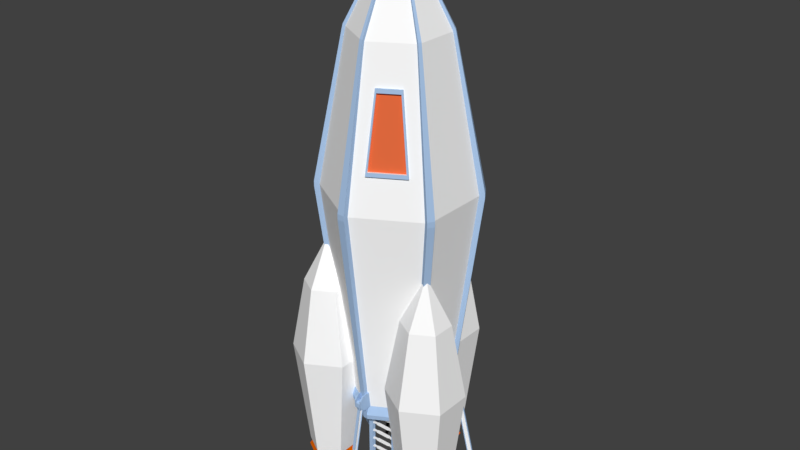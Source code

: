 # Source: Rocket.blend  (saved by Blender 2.79.0; exported with 4.5.12 LTS)
import bpy
from mathutils import Matrix  # noqa: F401  (used for matrix-valued properties, if any)

bpy.ops.wm.read_factory_settings(use_empty=True)
scene = bpy.context.scene
scene.name = 'Scene'

# ---- collections
col_collection_1 = bpy.data.collections.new('Collection 1'); scene.collection.children.link(col_collection_1)
col_collection_10 = bpy.data.collections.new('Collection 10'); scene.collection.children.link(col_collection_10)

# ---- materials (node trees are filled in below, after node groups)
mat_mainsurface = bpy.data.materials.new('MainSurface')
mat_mainsurface.alpha_threshold = 0.0
mat_mainsurface.use_transparent_shadow = False
mat_mainsurface.diffuse_color = (1.0, 1.0, 1.0, 1.0)
mat_mainsurface.roughness = 0.5
mat_window = bpy.data.materials.new('Window')
mat_window.alpha_threshold = 0.0
mat_window.use_transparent_shadow = False
mat_window.diffuse_color = (0.8, 0.1531, 0.05181, 1.0)
mat_window.roughness = 0.5
mat_accentcolour = bpy.data.materials.new('AccentColour')
mat_accentcolour.alpha_threshold = 0.0
mat_accentcolour.use_transparent_shadow = False
mat_accentcolour.diffuse_color = (0.3953, 0.5577, 0.8, 1.0)
mat_accentcolour.roughness = 0.5
mat_grip = bpy.data.materials.new('Grip')
mat_grip.alpha_threshold = 0.0
mat_grip.use_transparent_shadow = False
mat_grip.diffuse_color = (0.8, 0.1364, 0.0, 1.0)
mat_grip.roughness = 0.5
mat_black = bpy.data.materials.new('Black')
mat_black.alpha_threshold = 0.0
mat_black.use_transparent_shadow = False
mat_black.diffuse_color = (0.0, 0.0, 0.0, 1.0)
mat_black.roughness = 0.5

# ---- material node trees

# ---- world
world_world = bpy.data.worlds.new('World'); scene.world = world_world
world_world.color = (0.05088, 0.05088, 0.05088)
world_world.use_sun_shadow = False
world_world.sun_shadow_jitter_overblur = 0.0
world_world.cycles.sampling_method = 'MANUAL'

# ---- meshes
me_plane_011 = bpy.data.meshes.new('Plane.011')
me_plane_011.from_pydata([(0.3293, 0.2247, 0.868), (0.3338, 0.2168, 0.868), (0.345, 0.2331, 1.012), (0.3489, 0.2262, 1.012), (0.3748, 0.1814, 1.012), (0.3708, 0.1883, 1.012), (0.3597, 0.172, 0.868), (0.3552, 0.1799, 0.868), (0.4359, 0.2877, 0.8986), (0.4024, 0.2681, 0.8643), (0.4079, 0.2585, 0.8643), (0.4417, 0.2776, 0.8986), (0.412, 0.2727, 1.009), (0.4407, 0.29, 0.9716), (0.4461, 0.2806, 0.9716), (0.4168, 0.2644, 1.009), (0.472, 0.2358, 0.9716), (0.4427, 0.2196, 1.009), (0.4379, 0.228, 1.009), (0.4666, 0.2452, 0.9716), (0.4338, 0.2137, 0.8643), (0.4675, 0.2328, 0.8986), (0.4617, 0.2429, 0.8986), (0.4283, 0.2233, 0.8643), (0.4054, 0.2223, 0.9071), (0.4603, 0.2543, 0.9091), (0.4035, 0.2217, 0.9409), (0.4162, 0.2293, 0.9572), (0.4438, 0.2454, 0.9583), (0.4583, 0.2537, 0.943), (0.3964, 0.2378, 0.9069), (0.4513, 0.2697, 0.9089), (0.4072, 0.2447, 0.957), (0.3945, 0.2371, 0.9407), (0.4493, 0.2691, 0.9428), (0.4348, 0.2609, 0.9581), (0.4148, 0.2254, 0.8757), (0.4533, 0.248, 0.8777), (0.4035, 0.2448, 0.8755), (0.442, 0.2674, 0.8775), (0.5692, 0.31, -0.02987), (0.6077, 0.3326, -0.02779), (0.5579, 0.3294, -0.03007), (0.5964, 0.352, -0.02799), (0.4104, 0.2137, 0.9071), (0.4651, 0.2459, 0.9091), (0.4208, 0.2213, 0.9572), (0.4083, 0.2134, 0.9409), (0.4629, 0.2457, 0.943), (0.4483, 0.2375, 0.9583), (0.3918, 0.2458, 0.9069), (0.4465, 0.278, 0.9089), (0.4022, 0.2533, 0.957), (0.3897, 0.2454, 0.9407), (0.4443, 0.2777, 0.9428), (0.4297, 0.2696, 0.9581), (0.419, 0.2184, 0.8963), (0.4574, 0.2411, 0.8984), (0.4004, 0.2504, 0.8961), (0.4388, 0.2732, 0.8982), (0.5691, 0.3094, -0.03211), (0.6077, 0.332, -0.03188), (0.5574, 0.3297, -0.03231), (0.5959, 0.3523, -0.03208), (0.5714, 0.3049, -0.03885), (0.6099, 0.3276, -0.03863), (0.5547, 0.3338, -0.03905), (0.5931, 0.3565, -0.03883), (0.5839, 0.3181, 0.002393), (0.5698, 0.3098, -0.01341), (0.6083, 0.3324, -0.01318), (0.5953, 0.3248, 0.00246), (0.558, 0.33, -0.01361), (0.5722, 0.3383, 0.002195), (0.5836, 0.345, 0.002262), (0.5966, 0.3527, -0.01338), (0.5723, 0.3054, -0.01341), (0.5864, 0.3137, 0.002393), (0.5978, 0.3205, 0.00246), (0.6108, 0.3281, -0.01318), (0.5697, 0.3426, 0.002195), (0.5556, 0.3343, -0.01361), (0.594, 0.3571, -0.01338), (0.5811, 0.3494, 0.002262), (0.759, 0.3915, -0.04044), (0.7569, 0.3661, -0.04043), (0.7539, 0.3733, -0.04012), (0.6996, 0.4652, -0.0409), (0.7224, 0.4547, -0.04074), (0.7042, 0.4593, -0.04053), (0.757, 0.3661, -0.04455), (0.759, 0.3915, -0.04456), (0.7224, 0.4547, -0.04486), (0.6996, 0.4652, -0.04502), (0.5925, 0.2697, -0.04018), (0.586, 0.2727, -0.04023), (0.5866, 0.2729, -0.03997), (0.5346, 0.3615, -0.04065), (0.5351, 0.3688, -0.04066), (0.5351, 0.3619, -0.04039), (0.586, 0.2726, -0.04435), (0.5925, 0.2696, -0.0443), (0.5352, 0.3687, -0.04477), (0.5346, 0.3615, -0.04477), (0.6011, 0.329, 0.01082), (0.5898, 0.3484, 0.01062), (0.5626, 0.3064, 0.008738), (0.5513, 0.3258, 0.008538), (0.4221, 0.2296, 0.8679), (0.4485, 0.2452, 0.87), (0.5937, 0.3248, 0.01859), (0.5673, 0.3092, 0.01646), (0.4196, 0.2339, 0.8679), (0.446, 0.2495, 0.87), (0.5912, 0.3291, 0.01856), (0.5648, 0.3135, 0.01643), (0.411, 0.2491, 0.8675), (0.4374, 0.2646, 0.8689), (0.5824, 0.3441, 0.01859), (0.5559, 0.3286, 0.01716), (0.4135, 0.2448, 0.8675), (0.4399, 0.2603, 0.8689), (0.5849, 0.3398, 0.01862), (0.5585, 0.3242, 0.01719)], [], [(0, 2, 12, 13, 8, 9), (15, 12, 2, 3), (10, 11, 14, 15, 3, 1), (17, 18, 5, 4), (20, 21, 16, 17, 4, 6), (9, 10, 1, 0), (0, 1, 3, 2), (4, 5, 7, 6), (16, 21, 22, 19), (23, 20, 6, 7), (7, 5, 18, 19, 22, 23), (8, 11, 10, 9), (14, 13, 12, 15), (16, 19, 18, 17), (22, 21, 20, 23), (8, 13, 14, 11), (32, 35, 55, 52), (29, 28, 49, 48), (29, 25, 31, 34), (24, 26, 33, 30), (26, 27, 32, 33), (27, 28, 35, 32), (28, 29, 34, 35), (31, 25, 37, 39), (105, 104, 41, 43), (38, 30, 50, 58), (24, 30, 38, 36), (30, 33, 53, 50), (41, 40, 42, 43), (104, 106, 40, 41), (106, 107, 42, 40), (107, 105, 43, 42), (45, 48, 49, 46, 47, 44), (51, 50, 53, 52, 55, 54), (50, 51, 59, 58), (45, 44, 56, 57), (24, 36, 56, 44), (26, 24, 44, 47), (36, 37, 57, 56), (34, 31, 51, 54), (28, 27, 46, 49), (39, 38, 58, 59), (25, 29, 48, 45), (33, 32, 52, 53), (37, 25, 45, 57), (35, 34, 54, 55), (31, 39, 59, 51), (27, 26, 47, 46), (61, 63, 62, 60), (62, 72, 81, 66), (69, 60, 64, 76), (63, 75, 74, 73, 72, 62), (60, 69, 68, 71, 70, 61), (82, 67, 66, 81, 80, 83), (84, 91, 92, 88), (74, 83, 80, 73), (63, 61, 65, 67), (76, 64, 65, 79, 78, 77), (61, 70, 79, 65), (62, 66, 64, 60), (75, 63, 67, 82), (65, 86, 84, 88, 89, 67), (90, 101, 100, 103, 102, 93, 92, 91), (64, 96, 94, 85, 86, 65), (87, 93, 102, 98), (94, 101, 90, 85), (67, 89, 87, 98, 99, 66), (82, 83, 74, 75), (72, 73, 80, 81), (76, 77, 68, 69), (70, 71, 78, 79), (68, 77, 78, 71), (84, 86, 85), (87, 89, 88), (87, 88, 92, 93), (90, 91, 84, 85), (66, 99, 97, 95, 96, 64), (94, 96, 95), (97, 99, 98), (97, 98, 102, 103), (94, 95, 100, 101), (97, 103, 100, 95), (39, 105, 118, 117), (36, 38, 107, 106), (37, 36, 108, 109), (39, 37, 104, 105), (108, 111, 115, 112), (106, 104, 110, 111), (36, 106, 111, 108), (104, 37, 109, 110), (113, 112, 115, 114), (109, 108, 112, 113), (111, 110, 114, 115), (110, 109, 113, 114), (119, 116, 120, 123), (105, 107, 119, 118), (38, 39, 117, 116), (107, 38, 116, 119), (120, 121, 122, 123), (116, 117, 121, 120), (118, 119, 123, 122), (117, 118, 122, 121)])
me_plane_011.polygons.foreach_set('material_index', [2, 2, 2, 2, 2, 2, 2, 2, 2, 2, 2, 2, 2, 2, 2, 2, 2, 2, 2, 2, 2, 2, 2, 2, 2, 2, 2, 2, 2, 2, 2, 2, 2, 2, 2, 2, 2, 2, 2, 2, 2, 2, 2, 2, 2, 2, 2, 2, 2, 2, 2, 2, 2, 2, 2, 2, 2, 2, 2, 2, 2, 2, 2, 2, 2, 2, 2, 2, 2, 2, 2, 2, 2, 2, 2, 2, 2, 2, 2, 2, 2, 2, 2, 2, 2, 2, 2, 2, 2, 2, 0, 2, 2, 2, 2, 2, 2, 2, 0, 2, 2, 2])
me_plane_011.materials.append(mat_mainsurface)
me_plane_011.materials.append(mat_window)
me_plane_011.materials.append(mat_accentcolour)
me_plane_011.use_remesh_preserve_volume = False
me_plane_011.use_remesh_preserve_attributes = False
me_plane_011.use_mirror_vertex_groups = False
me_plane_011.update()
me_plane_010 = bpy.data.meshes.new('Plane.010')
me_plane_010.from_pydata([(0.3293, 0.2247, 0.868), (0.3338, 0.2168, 0.868), (0.345, 0.2331, 1.012), (0.3489, 0.2262, 1.012), (0.3748, 0.1814, 1.012), (0.3708, 0.1883, 1.012), (0.3597, 0.172, 0.868), (0.3552, 0.1799, 0.868), (0.4359, 0.2877, 0.8986), (0.4024, 0.2681, 0.8643), (0.4079, 0.2585, 0.8643), (0.4417, 0.2776, 0.8986), (0.412, 0.2727, 1.009), (0.4407, 0.29, 0.9716), (0.4461, 0.2806, 0.9716), (0.4168, 0.2644, 1.009), (0.472, 0.2358, 0.9716), (0.4427, 0.2196, 1.009), (0.4379, 0.228, 1.009), (0.4666, 0.2452, 0.9716), (0.4338, 0.2137, 0.8643), (0.4675, 0.2328, 0.8986), (0.4617, 0.2429, 0.8986), (0.4283, 0.2233, 0.8643), (0.4054, 0.2223, 0.9071), (0.4603, 0.2543, 0.9091), (0.4035, 0.2217, 0.9409), (0.4162, 0.2293, 0.9572), (0.4438, 0.2454, 0.9583), (0.4583, 0.2537, 0.943), (0.3964, 0.2378, 0.9069), (0.4513, 0.2697, 0.9089), (0.4072, 0.2447, 0.957), (0.3945, 0.2371, 0.9407), (0.4493, 0.2691, 0.9428), (0.4348, 0.2609, 0.9581), (0.4148, 0.2254, 0.8757), (0.4533, 0.248, 0.8777), (0.4035, 0.2448, 0.8755), (0.442, 0.2674, 0.8775), (0.5692, 0.31, -0.02987), (0.6077, 0.3326, -0.02779), (0.5579, 0.3294, -0.03007), (0.5964, 0.352, -0.02799), (0.4104, 0.2137, 0.9071), (0.4651, 0.2459, 0.9091), (0.4208, 0.2213, 0.9572), (0.4083, 0.2134, 0.9409), (0.4629, 0.2457, 0.943), (0.4483, 0.2375, 0.9583), (0.3918, 0.2458, 0.9069), (0.4465, 0.278, 0.9089), (0.4022, 0.2533, 0.957), (0.3897, 0.2454, 0.9407), (0.4443, 0.2777, 0.9428), (0.4297, 0.2696, 0.9581), (0.419, 0.2184, 0.8963), (0.4574, 0.2411, 0.8984), (0.4004, 0.2504, 0.8961), (0.4388, 0.2732, 0.8982), (0.5691, 0.3094, -0.03211), (0.6077, 0.332, -0.03188), (0.5574, 0.3297, -0.03231), (0.5959, 0.3523, -0.03208), (0.5714, 0.3049, -0.03885), (0.6099, 0.3276, -0.03863), (0.5547, 0.3338, -0.03905), (0.5931, 0.3565, -0.03883), (0.5839, 0.3181, 0.002393), (0.5698, 0.3098, -0.01341), (0.6083, 0.3324, -0.01318), (0.5953, 0.3248, 0.00246), (0.558, 0.33, -0.01361), (0.5722, 0.3383, 0.002195), (0.5836, 0.345, 0.002262), (0.5966, 0.3527, -0.01338), (0.5723, 0.3054, -0.01341), (0.5864, 0.3137, 0.002393), (0.5978, 0.3205, 0.00246), (0.6108, 0.3281, -0.01318), (0.5697, 0.3426, 0.002195), (0.5556, 0.3343, -0.01361), (0.594, 0.3571, -0.01338), (0.5811, 0.3494, 0.002262), (0.759, 0.3915, -0.04044), (0.7569, 0.3661, -0.04043), (0.7539, 0.3733, -0.04012), (0.6996, 0.4652, -0.0409), (0.7224, 0.4547, -0.04074), (0.7042, 0.4593, -0.04053), (0.757, 0.3661, -0.04455), (0.759, 0.3915, -0.04456), (0.7224, 0.4547, -0.04486), (0.6996, 0.4652, -0.04502), (0.5925, 0.2697, -0.04018), (0.586, 0.2727, -0.04023), (0.5866, 0.2729, -0.03997), (0.5346, 0.3615, -0.04065), (0.5351, 0.3688, -0.04066), (0.5351, 0.3619, -0.04039), (0.586, 0.2726, -0.04435), (0.5925, 0.2696, -0.0443), (0.5352, 0.3687, -0.04477), (0.5346, 0.3615, -0.04477), (0.6011, 0.329, 0.01082), (0.5898, 0.3484, 0.01062), (0.5626, 0.3064, 0.008738), (0.5513, 0.3258, 0.008538), (0.4221, 0.2296, 0.8679), (0.4485, 0.2452, 0.87), (0.5937, 0.3248, 0.01859), (0.5673, 0.3092, 0.01646), (0.4196, 0.2339, 0.8679), (0.446, 0.2495, 0.87), (0.5912, 0.3291, 0.01856), (0.5648, 0.3135, 0.01643), (0.411, 0.2491, 0.8675), (0.4374, 0.2646, 0.8689), (0.5824, 0.3441, 0.01859), (0.5559, 0.3286, 0.01716), (0.4135, 0.2448, 0.8675), (0.4399, 0.2603, 0.8689), (0.5849, 0.3398, 0.01862), (0.5585, 0.3242, 0.01719)], [], [(0, 2, 12, 13, 8, 9), (15, 12, 2, 3), (10, 11, 14, 15, 3, 1), (17, 18, 5, 4), (20, 21, 16, 17, 4, 6), (9, 10, 1, 0), (0, 1, 3, 2), (4, 5, 7, 6), (16, 21, 22, 19), (23, 20, 6, 7), (7, 5, 18, 19, 22, 23), (8, 11, 10, 9), (14, 13, 12, 15), (16, 19, 18, 17), (22, 21, 20, 23), (8, 13, 14, 11), (32, 35, 55, 52), (29, 28, 49, 48), (29, 25, 31, 34), (24, 26, 33, 30), (26, 27, 32, 33), (27, 28, 35, 32), (28, 29, 34, 35), (31, 25, 37, 39), (105, 104, 41, 43), (38, 30, 50, 58), (24, 30, 38, 36), (30, 33, 53, 50), (41, 40, 42, 43), (104, 106, 40, 41), (106, 107, 42, 40), (107, 105, 43, 42), (45, 48, 49, 46, 47, 44), (51, 50, 53, 52, 55, 54), (50, 51, 59, 58), (45, 44, 56, 57), (24, 36, 56, 44), (26, 24, 44, 47), (36, 37, 57, 56), (34, 31, 51, 54), (28, 27, 46, 49), (39, 38, 58, 59), (25, 29, 48, 45), (33, 32, 52, 53), (37, 25, 45, 57), (35, 34, 54, 55), (31, 39, 59, 51), (27, 26, 47, 46), (61, 63, 62, 60), (62, 72, 81, 66), (69, 60, 64, 76), (63, 75, 74, 73, 72, 62), (60, 69, 68, 71, 70, 61), (82, 67, 66, 81, 80, 83), (84, 91, 92, 88), (74, 83, 80, 73), (63, 61, 65, 67), (76, 64, 65, 79, 78, 77), (61, 70, 79, 65), (62, 66, 64, 60), (75, 63, 67, 82), (65, 86, 84, 88, 89, 67), (90, 101, 100, 103, 102, 93, 92, 91), (64, 96, 94, 85, 86, 65), (87, 93, 102, 98), (94, 101, 90, 85), (67, 89, 87, 98, 99, 66), (82, 83, 74, 75), (72, 73, 80, 81), (76, 77, 68, 69), (70, 71, 78, 79), (68, 77, 78, 71), (84, 86, 85), (87, 89, 88), (87, 88, 92, 93), (90, 91, 84, 85), (66, 99, 97, 95, 96, 64), (94, 96, 95), (97, 99, 98), (97, 98, 102, 103), (94, 95, 100, 101), (97, 103, 100, 95), (39, 105, 118, 117), (36, 38, 107, 106), (37, 36, 108, 109), (39, 37, 104, 105), (108, 111, 115, 112), (106, 104, 110, 111), (36, 106, 111, 108), (104, 37, 109, 110), (113, 112, 115, 114), (109, 108, 112, 113), (111, 110, 114, 115), (110, 109, 113, 114), (119, 116, 120, 123), (105, 107, 119, 118), (38, 39, 117, 116), (107, 38, 116, 119), (120, 121, 122, 123), (116, 117, 121, 120), (118, 119, 123, 122), (117, 118, 122, 121)])
me_plane_010.polygons.foreach_set('material_index', [2, 2, 2, 2, 2, 2, 2, 2, 2, 2, 2, 2, 2, 2, 2, 2, 2, 2, 2, 2, 2, 2, 2, 2, 2, 2, 2, 2, 2, 2, 2, 2, 2, 2, 2, 2, 2, 2, 2, 2, 2, 2, 2, 2, 2, 2, 2, 2, 2, 2, 2, 2, 2, 2, 2, 2, 2, 2, 2, 2, 2, 2, 2, 2, 2, 2, 2, 2, 2, 2, 2, 2, 2, 2, 2, 2, 2, 2, 2, 2, 2, 2, 2, 2, 2, 2, 2, 2, 2, 2, 0, 2, 2, 2, 2, 2, 2, 2, 0, 2, 2, 2])
me_plane_010.materials.append(mat_mainsurface)
me_plane_010.materials.append(mat_window)
me_plane_010.materials.append(mat_accentcolour)
me_plane_010.use_remesh_preserve_volume = False
me_plane_010.use_remesh_preserve_attributes = False
me_plane_010.use_mirror_vertex_groups = False
me_plane_010.update()
me_plane_008 = bpy.data.meshes.new('Plane.008')
me_plane_008.from_pydata([(0.3293, 0.2247, 0.868), (0.3338, 0.2168, 0.868), (0.345, 0.2331, 1.012), (0.3489, 0.2262, 1.012), (0.3748, 0.1814, 1.012), (0.3708, 0.1883, 1.012), (0.3597, 0.172, 0.868), (0.3552, 0.1799, 0.868), (0.4359, 0.2877, 0.8986), (0.4024, 0.2681, 0.8643), (0.4079, 0.2585, 0.8643), (0.4417, 0.2776, 0.8986), (0.412, 0.2727, 1.009), (0.4407, 0.29, 0.9716), (0.4461, 0.2806, 0.9716), (0.4168, 0.2644, 1.009), (0.472, 0.2358, 0.9716), (0.4427, 0.2196, 1.009), (0.4379, 0.228, 1.009), (0.4666, 0.2452, 0.9716), (0.4338, 0.2137, 0.8643), (0.4675, 0.2328, 0.8986), (0.4617, 0.2429, 0.8986), (0.4283, 0.2233, 0.8643), (0.4054, 0.2223, 0.9071), (0.4603, 0.2543, 0.9091), (0.4035, 0.2217, 0.9409), (0.4162, 0.2293, 0.9572), (0.4438, 0.2454, 0.9583), (0.4583, 0.2537, 0.943), (0.3964, 0.2378, 0.9069), (0.4513, 0.2697, 0.9089), (0.4072, 0.2447, 0.957), (0.3945, 0.2371, 0.9407), (0.4493, 0.2691, 0.9428), (0.4348, 0.2609, 0.9581), (0.4148, 0.2254, 0.8757), (0.4533, 0.248, 0.8777), (0.4035, 0.2448, 0.8755), (0.442, 0.2674, 0.8775), (0.5692, 0.31, -0.02987), (0.6077, 0.3326, -0.02779), (0.5579, 0.3294, -0.03007), (0.5964, 0.352, -0.02799), (0.4104, 0.2137, 0.9071), (0.4651, 0.2459, 0.9091), (0.4208, 0.2213, 0.9572), (0.4083, 0.2134, 0.9409), (0.4629, 0.2457, 0.943), (0.4483, 0.2375, 0.9583), (0.3918, 0.2458, 0.9069), (0.4465, 0.278, 0.9089), (0.4022, 0.2533, 0.957), (0.3897, 0.2454, 0.9407), (0.4443, 0.2777, 0.9428), (0.4297, 0.2696, 0.9581), (0.419, 0.2184, 0.8963), (0.4574, 0.2411, 0.8984), (0.4004, 0.2504, 0.8961), (0.4388, 0.2732, 0.8982), (0.5691, 0.3094, -0.03211), (0.6077, 0.332, -0.03188), (0.5574, 0.3297, -0.03231), (0.5959, 0.3523, -0.03208), (0.5714, 0.3049, -0.03885), (0.6099, 0.3276, -0.03863), (0.5547, 0.3338, -0.03905), (0.5931, 0.3565, -0.03883), (0.5839, 0.3181, 0.002393), (0.5698, 0.3098, -0.01341), (0.6083, 0.3324, -0.01318), (0.5953, 0.3248, 0.00246), (0.558, 0.33, -0.01361), (0.5722, 0.3383, 0.002195), (0.5836, 0.345, 0.002262), (0.5966, 0.3527, -0.01338), (0.5723, 0.3054, -0.01341), (0.5864, 0.3137, 0.002393), (0.5978, 0.3205, 0.00246), (0.6108, 0.3281, -0.01318), (0.5697, 0.3426, 0.002195), (0.5556, 0.3343, -0.01361), (0.594, 0.3571, -0.01338), (0.5811, 0.3494, 0.002262), (0.759, 0.3915, -0.04044), (0.7569, 0.3661, -0.04043), (0.7539, 0.3733, -0.04012), (0.6996, 0.4652, -0.0409), (0.7224, 0.4547, -0.04074), (0.7042, 0.4593, -0.04053), (0.757, 0.3661, -0.04455), (0.759, 0.3915, -0.04456), (0.7224, 0.4547, -0.04486), (0.6996, 0.4652, -0.04502), (0.5925, 0.2697, -0.04018), (0.586, 0.2727, -0.04023), (0.5866, 0.2729, -0.03997), (0.5346, 0.3615, -0.04065), (0.5351, 0.3688, -0.04066), (0.5351, 0.3619, -0.04039), (0.586, 0.2726, -0.04435), (0.5925, 0.2696, -0.0443), (0.5352, 0.3687, -0.04477), (0.5346, 0.3615, -0.04477), (0.6011, 0.329, 0.01082), (0.5898, 0.3484, 0.01062), (0.5626, 0.3064, 0.008738), (0.5513, 0.3258, 0.008538), (0.4221, 0.2296, 0.8679), (0.4485, 0.2452, 0.87), (0.5937, 0.3248, 0.01859), (0.5673, 0.3092, 0.01646), (0.4196, 0.2339, 0.8679), (0.446, 0.2495, 0.87), (0.5912, 0.3291, 0.01856), (0.5648, 0.3135, 0.01643), (0.411, 0.2491, 0.8675), (0.4374, 0.2646, 0.8689), (0.5824, 0.3441, 0.01859), (0.5559, 0.3286, 0.01716), (0.4135, 0.2448, 0.8675), (0.4399, 0.2603, 0.8689), (0.5849, 0.3398, 0.01862), (0.5585, 0.3242, 0.01719)], [], [(0, 2, 12, 13, 8, 9), (15, 12, 2, 3), (10, 11, 14, 15, 3, 1), (17, 18, 5, 4), (20, 21, 16, 17, 4, 6), (9, 10, 1, 0), (0, 1, 3, 2), (4, 5, 7, 6), (16, 21, 22, 19), (23, 20, 6, 7), (7, 5, 18, 19, 22, 23), (8, 11, 10, 9), (14, 13, 12, 15), (16, 19, 18, 17), (22, 21, 20, 23), (8, 13, 14, 11), (32, 35, 55, 52), (29, 28, 49, 48), (29, 25, 31, 34), (24, 26, 33, 30), (26, 27, 32, 33), (27, 28, 35, 32), (28, 29, 34, 35), (31, 25, 37, 39), (105, 104, 41, 43), (38, 30, 50, 58), (24, 30, 38, 36), (30, 33, 53, 50), (41, 40, 42, 43), (104, 106, 40, 41), (106, 107, 42, 40), (107, 105, 43, 42), (45, 48, 49, 46, 47, 44), (51, 50, 53, 52, 55, 54), (50, 51, 59, 58), (45, 44, 56, 57), (24, 36, 56, 44), (26, 24, 44, 47), (36, 37, 57, 56), (34, 31, 51, 54), (28, 27, 46, 49), (39, 38, 58, 59), (25, 29, 48, 45), (33, 32, 52, 53), (37, 25, 45, 57), (35, 34, 54, 55), (31, 39, 59, 51), (27, 26, 47, 46), (61, 63, 62, 60), (62, 72, 81, 66), (69, 60, 64, 76), (63, 75, 74, 73, 72, 62), (60, 69, 68, 71, 70, 61), (82, 67, 66, 81, 80, 83), (84, 91, 92, 88), (74, 83, 80, 73), (63, 61, 65, 67), (76, 64, 65, 79, 78, 77), (61, 70, 79, 65), (62, 66, 64, 60), (75, 63, 67, 82), (65, 86, 84, 88, 89, 67), (90, 101, 100, 103, 102, 93, 92, 91), (64, 96, 94, 85, 86, 65), (87, 93, 102, 98), (94, 101, 90, 85), (67, 89, 87, 98, 99, 66), (82, 83, 74, 75), (72, 73, 80, 81), (76, 77, 68, 69), (70, 71, 78, 79), (68, 77, 78, 71), (84, 86, 85), (87, 89, 88), (87, 88, 92, 93), (90, 91, 84, 85), (66, 99, 97, 95, 96, 64), (94, 96, 95), (97, 99, 98), (97, 98, 102, 103), (94, 95, 100, 101), (97, 103, 100, 95), (39, 105, 118, 117), (36, 38, 107, 106), (37, 36, 108, 109), (39, 37, 104, 105), (108, 111, 115, 112), (106, 104, 110, 111), (36, 106, 111, 108), (104, 37, 109, 110), (113, 112, 115, 114), (109, 108, 112, 113), (111, 110, 114, 115), (110, 109, 113, 114), (119, 116, 120, 123), (105, 107, 119, 118), (38, 39, 117, 116), (107, 38, 116, 119), (120, 121, 122, 123), (116, 117, 121, 120), (118, 119, 123, 122), (117, 118, 122, 121)])
me_plane_008.polygons.foreach_set('material_index', [2, 2, 2, 2, 2, 2, 2, 2, 2, 2, 2, 2, 2, 2, 2, 2, 2, 2, 2, 2, 2, 2, 2, 2, 2, 2, 2, 2, 2, 2, 2, 2, 2, 2, 2, 2, 2, 2, 2, 2, 2, 2, 2, 2, 2, 2, 2, 2, 2, 2, 2, 2, 2, 2, 2, 2, 2, 2, 2, 2, 2, 2, 2, 2, 2, 2, 2, 2, 2, 2, 2, 2, 2, 2, 2, 2, 2, 2, 2, 2, 2, 2, 2, 2, 2, 2, 2, 2, 2, 2, 0, 2, 2, 2, 2, 2, 2, 2, 0, 2, 2, 2])
me_plane_008.materials.append(mat_mainsurface)
me_plane_008.materials.append(mat_window)
me_plane_008.materials.append(mat_accentcolour)
me_plane_008.use_remesh_preserve_volume = False
me_plane_008.use_remesh_preserve_attributes = False
me_plane_008.use_mirror_vertex_groups = False
me_plane_008.update()
me_plane_006 = bpy.data.meshes.new('Plane.006')
me_plane_006.from_pydata([(3.772e-08, 0.759, 0.1906), (-0.1498, 0.6725, 0.1906), (-0.1498, 0.4996, 0.1906), (5.284e-08, 0.4131, 0.1906), (0.1498, 0.4996, 0.1906), (0.1498, 0.6725, 0.1906), (-0.1878, 0.6945, 0.1289), (3.118e-08, 0.8029, 0.1289), (-0.1878, 0.4777, 0.1289), (5.014e-08, 0.3692, 0.1289), (0.1878, 0.4777, 0.1289), (0.1878, 0.6945, 0.1289), (-0.1369, 0.6651, 0.04103), (3.619e-08, 0.7441, 0.04103), (-0.1369, 0.507, 0.04103), (5.001e-08, 0.428, 0.04103), (0.1369, 0.507, 0.04103), (0.1369, 0.6651, 0.04103), (-0.1651, 0.6814, 0.01548), (3.444e-08, 0.7767, 0.01548), (-0.1651, 0.4908, 0.01548), (5.11e-08, 0.3954, 0.01548), (0.1651, 0.4908, 0.01548), (0.1651, 0.6814, 0.01548), (-0.155, 0.6755, -0.001509), (3.537e-08, 0.765, -0.001509), (-0.155, 0.4966, -0.001509), (5.101e-08, 0.4071, -0.001509), (0.155, 0.4966, -0.001509), (0.155, 0.6755, -0.001509)], [], [(1, 2, 3, 4, 5, 0), (8, 6, 12, 14), (0, 5, 11, 7), (4, 3, 9, 10), (2, 1, 6, 8), (5, 4, 10, 11), (3, 2, 8, 9), (1, 0, 7, 6), (12, 13, 19, 18), (11, 10, 16, 17), (9, 8, 14, 15), (6, 7, 13, 12), (7, 11, 17, 13), (10, 9, 15, 16), (23, 22, 28, 29), (13, 17, 23, 19), (16, 15, 21, 22), (14, 12, 18, 20), (17, 16, 22, 23), (15, 14, 20, 21), (24, 25, 29, 28, 27, 26), (21, 20, 26, 27), (18, 19, 25, 24), (19, 23, 29, 25), (22, 21, 27, 28), (20, 18, 24, 26)])
me_plane_006.polygons.foreach_set('material_index', [0, 0, 0, 0, 0, 0, 0, 0, 0, 0, 0, 0, 0, 0, 0, 0, 0, 0, 0, 0, 1, 0, 0, 0, 0, 0])
me_plane_006.materials.append(mat_grip)
me_plane_006.materials.append(mat_black)
me_plane_006.use_remesh_preserve_volume = False
me_plane_006.use_remesh_preserve_attributes = False
me_plane_006.use_mirror_vertex_groups = False
me_plane_006.update()
me_plane_005 = bpy.data.meshes.new('Plane.005')
me_plane_005.from_pydata([(3.772e-08, 0.759, 0.1906), (-0.1498, 0.6725, 0.1906), (-0.1498, 0.4996, 0.1906), (5.284e-08, 0.4131, 0.1906), (0.1498, 0.4996, 0.1906), (0.1498, 0.6725, 0.1906), (-0.1878, 0.6945, 0.1289), (3.118e-08, 0.8029, 0.1289), (-0.1878, 0.4777, 0.1289), (5.014e-08, 0.3692, 0.1289), (0.1878, 0.4777, 0.1289), (0.1878, 0.6945, 0.1289), (-0.1369, 0.6651, 0.04103), (3.619e-08, 0.7441, 0.04103), (-0.1369, 0.507, 0.04103), (5.001e-08, 0.428, 0.04103), (0.1369, 0.507, 0.04103), (0.1369, 0.6651, 0.04103), (-0.1651, 0.6814, 0.01548), (3.444e-08, 0.7767, 0.01548), (-0.1651, 0.4908, 0.01548), (5.11e-08, 0.3954, 0.01548), (0.1651, 0.4908, 0.01548), (0.1651, 0.6814, 0.01548), (-0.155, 0.6755, -0.001509), (3.537e-08, 0.765, -0.001509), (-0.155, 0.4966, -0.001509), (5.101e-08, 0.4071, -0.001509), (0.155, 0.4966, -0.001509), (0.155, 0.6755, -0.001509)], [], [(1, 2, 3, 4, 5, 0), (8, 6, 12, 14), (0, 5, 11, 7), (4, 3, 9, 10), (2, 1, 6, 8), (5, 4, 10, 11), (3, 2, 8, 9), (1, 0, 7, 6), (12, 13, 19, 18), (11, 10, 16, 17), (9, 8, 14, 15), (6, 7, 13, 12), (7, 11, 17, 13), (10, 9, 15, 16), (23, 22, 28, 29), (13, 17, 23, 19), (16, 15, 21, 22), (14, 12, 18, 20), (17, 16, 22, 23), (15, 14, 20, 21), (24, 25, 29, 28, 27, 26), (21, 20, 26, 27), (18, 19, 25, 24), (19, 23, 29, 25), (22, 21, 27, 28), (20, 18, 24, 26)])
me_plane_005.polygons.foreach_set('material_index', [0, 0, 0, 0, 0, 0, 0, 0, 0, 0, 0, 0, 0, 0, 0, 0, 0, 0, 0, 0, 1, 0, 0, 0, 0, 0])
me_plane_005.materials.append(mat_grip)
me_plane_005.materials.append(mat_black)
me_plane_005.use_remesh_preserve_volume = False
me_plane_005.use_remesh_preserve_attributes = False
me_plane_005.use_mirror_vertex_groups = False
me_plane_005.update()
me_plane_004 = bpy.data.meshes.new('Plane.004')
me_plane_004.from_pydata([(3.772e-08, 0.759, 0.1906), (-0.1498, 0.6725, 0.1906), (-0.1498, 0.4996, 0.1906), (5.284e-08, 0.4131, 0.1906), (0.1498, 0.4996, 0.1906), (0.1498, 0.6725, 0.1906), (-0.1878, 0.6945, 0.1289), (3.118e-08, 0.8029, 0.1289), (-0.1878, 0.4777, 0.1289), (5.014e-08, 0.3692, 0.1289), (0.1878, 0.4777, 0.1289), (0.1878, 0.6945, 0.1289), (-0.1369, 0.6651, 0.04103), (3.619e-08, 0.7441, 0.04103), (-0.1369, 0.507, 0.04103), (5.001e-08, 0.428, 0.04103), (0.1369, 0.507, 0.04103), (0.1369, 0.6651, 0.04103), (-0.1651, 0.6814, 0.01548), (3.444e-08, 0.7767, 0.01548), (-0.1651, 0.4908, 0.01548), (5.11e-08, 0.3954, 0.01548), (0.1651, 0.4908, 0.01548), (0.1651, 0.6814, 0.01548), (-0.155, 0.6755, -0.001509), (3.537e-08, 0.765, -0.001509), (-0.155, 0.4966, -0.001509), (5.101e-08, 0.4071, -0.001509), (0.155, 0.4966, -0.001509), (0.155, 0.6755, -0.001509)], [], [(1, 2, 3, 4, 5, 0), (8, 6, 12, 14), (0, 5, 11, 7), (4, 3, 9, 10), (2, 1, 6, 8), (5, 4, 10, 11), (3, 2, 8, 9), (1, 0, 7, 6), (12, 13, 19, 18), (11, 10, 16, 17), (9, 8, 14, 15), (6, 7, 13, 12), (7, 11, 17, 13), (10, 9, 15, 16), (23, 22, 28, 29), (13, 17, 23, 19), (16, 15, 21, 22), (14, 12, 18, 20), (17, 16, 22, 23), (15, 14, 20, 21), (24, 25, 29, 28, 27, 26), (21, 20, 26, 27), (18, 19, 25, 24), (19, 23, 29, 25), (22, 21, 27, 28), (20, 18, 24, 26)])
me_plane_004.polygons.foreach_set('material_index', [0, 0, 0, 0, 0, 0, 0, 0, 0, 0, 0, 0, 0, 0, 0, 0, 0, 0, 0, 0, 1, 0, 0, 0, 0, 0])
me_plane_004.materials.append(mat_grip)
me_plane_004.materials.append(mat_black)
me_plane_004.use_remesh_preserve_volume = False
me_plane_004.use_remesh_preserve_attributes = False
me_plane_004.use_mirror_vertex_groups = False
me_plane_004.update()
me_cube_001 = bpy.data.meshes.new('Cube.001')
me_cube_001.from_pydata([(-0.4689, -0.3387, -0.1331), (-0.3387, -0.3387, 0.06931), (-0.4689, 0.3387, -0.1331), (-0.3387, 0.3387, 0.06931), (-0.6519, 0.3387, 0.7942), (-0.619, 0.3387, 0.8387), (-0.619, -0.3387, 0.8387), (-0.6519, -0.3387, 0.7942), (-0.5124, -0.3387, 0.8088), (-0.5626, -0.3387, 0.8445), (-0.5626, 0.3387, 0.8445), (-0.5124, 0.3387, 0.8088), (-0.3508, 0.3387, 0.04967), (-0.453, 0.3387, -0.1045), (0.1492, 0.3387, -0.1045), (0.1814, 0.3387, -0.07328), (0.1814, 0.3387, 0.01841), (0.1492, 0.3387, 0.04967), (-0.5709, 0.3387, 0.6358), (-0.5967, 0.3387, 0.6019), (-0.4872, 0.3387, 0.613), (-0.5266, 0.3387, 0.6402), (-0.453, -0.3387, -0.1045), (-0.3508, -0.3387, 0.04967), (0.1814, -0.3387, -0.07328), (0.1492, -0.3387, -0.1045), (0.1492, -0.3387, 0.04967), (0.1814, -0.3387, 0.01841), (-0.5967, -0.3387, 0.6019), (-0.5709, -0.3387, 0.6358), (-0.5266, -0.3387, 0.6402), (-0.4872, -0.3387, 0.613), (-0.3508, 0.3833, 0.04967), (-0.453, 0.3833, -0.1045), (0.1492, 0.3833, -0.1045), (0.1814, 0.3833, -0.07328), (0.1814, 0.3833, 0.01841), (0.1492, 0.3833, 0.04967), (-0.5709, 0.3833, 0.6358), (-0.5967, 0.3833, 0.6019), (-0.4872, 0.3833, 0.613), (-0.5266, 0.3833, 0.6402), (-0.453, -0.3833, -0.1045), (-0.3508, -0.3833, 0.04967), (0.1814, -0.3833, -0.07328), (0.1492, -0.3833, -0.1045), (0.1492, -0.3833, 0.04967), (0.1814, -0.3833, 0.01841), (-0.5967, -0.3833, 0.6019), (-0.5709, -0.3833, 0.6358), (-0.5266, -0.3833, 0.6402), (-0.4872, -0.3833, 0.613), (-0.4953, 0.1129, -0.1326), (-0.4953, -0.1129, -0.1326), (-0.3652, -0.1129, 0.03765), (-0.3652, 0.1129, 0.03765), (-0.6862, 0.1129, 0.8712), (-0.6862, -0.1129, 0.8712), (-0.6533, -0.1129, 0.9157), (-0.6533, 0.1129, 0.9157), (-0.5467, -0.1129, 0.8858), (-0.5467, 0.1129, 0.8858), (-0.5969, 0.1129, 0.9215), (-0.5969, -0.1129, 0.9215), (0.1672, -0.06163, -0.1331), (0.1672, 0.06163, -0.1331), (0.2082, 0.06163, -0.09207), (0.2082, -0.06163, -0.09207), (0.1672, 0.06163, 0.06931), (0.1672, -0.06163, 0.06931), (0.2082, -0.06163, 0.02828), (0.2082, 0.06163, 0.02828), (0.2706, -0.1091, -0.1331), (0.2977, -0.1454, -0.1331), (0.2977, 0.1454, -0.1331), (0.2706, 0.1091, -0.1331), (0.3387, 0.1454, -0.09207), (0.3116, 0.1091, -0.09207), (0.3116, -0.1091, -0.09207), (0.3387, -0.1454, -0.09207), (0.2706, 0.1091, 0.06931), (0.2977, 0.1454, 0.06931), (0.2977, -0.1454, 0.06931), (0.2706, -0.1091, 0.06931), (0.3387, -0.1454, 0.02828), (0.3116, -0.1091, 0.02828), (0.3116, 0.1091, 0.02828), (0.3387, 0.1454, 0.02828), (0.2977, -0.3067, -0.1331), (0.2646, -0.3387, -0.1267), (0.2657, -0.3387, -0.1331), (0.3387, -0.3067, -0.09207), (0.3035, -0.3387, -0.08786), (0.3035, -0.3387, 0.02607), (0.3387, -0.3067, 0.02828), (0.2646, -0.3387, 0.06494), (0.2977, -0.3067, 0.06931), (0.2657, -0.3387, 0.06931), (0.3035, 0.3387, -0.08786), (0.3387, 0.3067, -0.09207), (0.2646, 0.3387, -0.1267), (0.2977, 0.3067, -0.1331), (0.2657, 0.3387, -0.1331), (0.2977, 0.3067, 0.06931), (0.2646, 0.3387, 0.06494), (0.2657, 0.3387, 0.06931), (0.3387, 0.3067, 0.02828), (0.3035, 0.3387, 0.02607), (-0.3216, 0.3817, 0.262), (-0.4342, 0.3817, 0.3265), (-0.4636, 0.3817, 0.03792), (-0.4427, 0.3817, 0.004156), (-0.4213, 0.3817, -0.002527), (-0.3911, 0.3817, 0.01101), (0.1909, 0.3817, 0.3228), (0.1666, 0.3817, 0.3387), (0.1605, 0.3817, 0.2827), (0.1884, 0.3817, 0.3002), (-0.4342, -0.3817, 0.3265), (-0.3216, -0.3817, 0.262), (-0.4427, -0.3817, 0.004156), (-0.4636, -0.3817, 0.03792), (-0.3911, -0.3817, 0.01101), (-0.4213, -0.3817, -0.002527), (0.1666, -0.3817, 0.3387), (0.1909, -0.3817, 0.3228), (0.1884, -0.3817, 0.3002), (0.1605, -0.3817, 0.2827), (-0.3216, 0.5169, 0.262), (-0.4342, 0.5169, 0.3265), (-0.4636, 0.4319, 0.03792), (-0.4427, 0.4319, 0.004156), (-0.4213, 0.4319, -0.002527), (-0.3911, 0.4319, 0.01101), (0.1909, 0.5169, 0.3228), (0.1666, 0.5169, 0.3387), (0.1605, 0.5169, 0.2827), (0.1884, 0.5169, 0.3002), (-0.4342, -0.5169, 0.3265), (-0.3216, -0.5169, 0.262), (-0.4427, -0.4319, 0.004156), (-0.4636, -0.4319, 0.03792), (-0.3911, -0.4319, 0.01101), (-0.4213, -0.4319, -0.002527), (0.1666, -0.5169, 0.3387), (0.1909, -0.5169, 0.3228), (0.1884, -0.5169, 0.3002), (0.1605, -0.5169, 0.2827), (0.15, 0.3952, 0.3383), (-0.3307, 0.3952, 0.3286), (0.15, 0.5034, 0.3383), (-0.3307, 0.5034, 0.3286), (-0.3307, -0.3952, 0.3286), (0.15, -0.3952, 0.3383), (-0.3307, -0.5034, 0.3286), (0.15, -0.5034, 0.3383), (0.1496, 0.3952, 0.359), (0.1286, 0.4159, 0.3705), (-0.3107, 0.4159, 0.3616), (-0.3311, 0.3952, 0.3493), (0.1286, 0.4827, 0.3705), (0.1496, 0.5034, 0.359), (-0.3311, 0.5034, 0.3493), (-0.3107, 0.4827, 0.3616), (-0.3311, -0.3952, 0.3493), (-0.3107, -0.4159, 0.3616), (0.1286, -0.4159, 0.3705), (0.1496, -0.3952, 0.359), (-0.3107, -0.4827, 0.3616), (-0.3311, -0.5034, 0.3493), (0.1496, -0.5034, 0.359), (0.1286, -0.4827, 0.3705), (-0.03148, -0.3387, -0.1045), (-0.0008171, -0.3387, 0.04967), (-0.03148, -0.3833, -0.1045), (-0.0008171, -0.3833, 0.04967), (-0.03148, 0.3387, -0.1045), (-0.0008171, 0.3387, 0.04967), (-0.03148, 0.3833, -0.1045), (-0.0008171, 0.3833, 0.04967), (-0.3457, 0.3387, -0.4182), (-0.1651, 0.3387, -0.4182), (-0.3457, 0.3833, -0.4182), (-0.1651, 0.3833, -0.4182), (-0.1651, -0.3833, -0.4182), (-0.1651, -0.3387, -0.4182), (-0.3457, -0.3387, -0.4182), (-0.3457, -0.3833, -0.4182), (-0.3457, 0.3387, -0.469), (-0.1651, 0.3387, -0.469), (-0.3457, 0.3833, -0.469), (-0.1651, 0.3833, -0.469), (-0.1651, -0.3833, -0.469), (-0.1651, -0.3387, -0.469), (-0.3457, -0.3387, -0.469), (-0.3457, -0.3833, -0.469), (0.1426, 0.3833, -0.469), (0.1426, 0.3387, -0.469), (0.1426, -0.3833, -0.469), (0.1426, -0.3387, -0.469), (-0.4654, -0.3387, -0.469), (-0.4654, -0.3833, -0.469), (-0.4654, 0.3387, -0.469), (-0.4654, 0.3833, -0.469), (0.1134, 0.3833, -0.4182), (0.1426, 0.3833, -0.4474), (0.1426, 0.3387, -0.4474), (0.1134, 0.3387, -0.4182), (0.1426, -0.3833, -0.4474), (0.1134, -0.3833, -0.4182), (0.1134, -0.3387, -0.4182), (0.1426, -0.3387, -0.4474), (-0.4654, -0.3387, -0.4474), (-0.4362, -0.3387, -0.4182), (-0.4362, -0.3833, -0.4182), (-0.4654, -0.3833, -0.4474), (-0.4362, 0.3387, -0.4182), (-0.4654, 0.3387, -0.4474), (-0.4654, 0.3833, -0.4474), (-0.4362, 0.3833, -0.4182)], [], [(82, 96, 94, 84), (53, 0, 7, 57), (8, 9, 30, 31), (85, 78, 67, 70), (99, 106, 87, 76), (2, 4, 19, 13), (55, 3, 11, 61), (59, 62, 10, 5), (107, 98, 15, 16), (83, 85, 70, 69), (57, 7, 6, 58), (61, 11, 10, 62), (103, 81, 87, 106), (16, 15, 35, 36), (28, 22, 42, 48), (11, 3, 12, 20), (10, 11, 20, 21), (100, 102, 2, 13, 176, 14), (4, 5, 18, 19), (5, 10, 21, 18), (176, 13, 33, 178), (173, 23, 43, 175), (7, 0, 22, 28), (74, 101, 99, 76), (1, 8, 31, 23), (6, 7, 28, 29), (79, 84, 94, 91), (9, 6, 29, 30), (178, 179, 37, 34), (32, 33, 39, 38, 41, 40), (42, 43, 51, 50, 49, 48), (174, 175, 43, 42), (25, 24, 44, 45), (30, 29, 49, 50), (177, 17, 37, 179), (27, 26, 46, 47), (23, 31, 51, 43), (13, 19, 39, 33), (29, 28, 48, 49), (15, 14, 34, 35), (18, 21, 41, 38), (31, 30, 50, 51), (17, 16, 36, 37), (20, 12, 32, 40), (178, 34, 183, 182), (19, 18, 38, 39), (24, 27, 47, 44), (21, 20, 40, 41), (75, 77, 66, 65), (54, 69, 68, 55), (8, 60, 63, 9), (60, 61, 62, 63), (4, 56, 59, 5), (56, 57, 58, 59), (86, 80, 68, 71), (95, 97, 1, 23, 173, 26), (78, 72, 64, 67), (52, 65, 64, 53), (6, 9, 63, 58), (58, 63, 62, 59), (1, 54, 60, 8), (54, 55, 61, 60), (77, 86, 71, 66), (98, 100, 14, 15), (104, 107, 16, 17), (2, 52, 56, 4), (52, 53, 57, 56), (68, 69, 70, 71), (64, 65, 66, 67), (66, 71, 70, 67), (92, 93, 27, 24), (0, 90, 89, 25, 172, 22), (93, 95, 26, 27), (3, 105, 104, 17, 177, 12), (80, 86, 87, 81), (82, 84, 85, 83), (72, 78, 79, 73), (74, 76, 77, 75), (86, 77, 76, 87), (84, 79, 78, 85), (89, 92, 24, 25), (88, 89, 90), (95, 96, 97), (100, 101, 102), (103, 104, 105), (92, 89, 88, 91), (100, 98, 99, 101), (107, 104, 103, 106), (95, 93, 94, 96), (98, 107, 106, 99), (93, 92, 91, 94), (88, 73, 79, 91), (1, 97, 96, 82, 83, 69, 54), (3, 55, 68, 80, 81, 103, 105), (2, 102, 101, 74, 75, 65, 52), (0, 53, 64, 72, 73, 88, 90), (112, 111, 131, 132), (124, 118, 152, 153), (110, 109, 129, 130), (122, 119, 139, 142), (129, 128, 133, 132, 131, 130), (128, 129, 135, 134, 137, 136), (138, 139, 147, 146, 145, 144), (141, 140, 143, 142, 139, 138), (121, 120, 140, 141), (126, 125, 145, 146), (108, 113, 133, 128), (123, 122, 142, 143), (119, 127, 147, 139), (109, 115, 148, 149), (125, 124, 144, 145), (111, 110, 130, 131), (114, 117, 137, 134), (127, 126, 146, 147), (113, 112, 132, 133), (116, 108, 128, 136), (118, 121, 141, 138), (115, 114, 134, 135), (120, 123, 143, 140), (117, 116, 136, 137), (124, 125, 126, 127), (124, 127, 119, 118), (114, 115, 116, 117), (109, 108, 116, 115), (109, 110, 113, 108), (118, 119, 122, 121), (120, 121, 122, 123), (110, 111, 112, 113), (154, 155, 170, 169), (135, 129, 151, 150), (129, 109, 149, 151), (115, 135, 150, 148), (150, 151, 162, 161), (138, 144, 155, 154), (118, 138, 154, 152), (144, 124, 153, 155), (148, 150, 161, 156), (152, 154, 169, 164), (158, 157, 160, 163), (151, 149, 159, 162), (153, 152, 164, 167), (155, 153, 167, 170), (166, 165, 168, 171), (157, 158, 159, 156), (161, 162, 163, 160), (158, 163, 162, 159), (156, 161, 160, 157), (165, 166, 167, 164), (169, 170, 171, 168), (164, 169, 168, 165), (170, 167, 166, 171), (149, 148, 156, 159), (22, 172, 174, 42), (34, 37, 36, 35), (46, 45, 44, 47), (45, 46, 175, 174), (26, 173, 175, 46), (12, 177, 179, 32), (33, 32, 179, 178), (25, 45, 184, 185), (181, 180, 188, 189), (181, 189, 197, 206, 207), (34, 14, 181, 183), (174, 172, 186, 187), (176, 178, 182, 180), (45, 174, 187, 184), (172, 25, 185, 186), (14, 176, 180, 181), (194, 193, 192, 195), (189, 188, 190, 191), (195, 187, 214, 215, 201), (184, 187, 195, 192), (185, 184, 209, 210), (182, 183, 191, 190), (194, 195, 201, 200), (186, 185, 193, 194), (191, 183, 204, 205, 196), (184, 192, 198, 208, 209), (193, 185, 210, 211, 199), (189, 191, 196, 197), (183, 181, 207, 204), (211, 208, 198, 199), (187, 186, 213, 214), (192, 193, 199, 198), (188, 180, 216, 217, 202), (186, 194, 200, 212, 213), (217, 218, 203, 202), (190, 188, 202, 203), (180, 182, 219, 216), (215, 212, 200, 201), (182, 190, 203, 218, 219), (204, 207, 206, 205), (208, 211, 210, 209), (212, 215, 214, 213), (216, 219, 218, 217), (205, 206, 197, 196)])
me_cube_001.polygons.foreach_set('material_index', [0, 0, 0, 0, 0, 0, 0, 0, 0, 0, 0, 0, 0, 1, 1, 0, 0, 0, 0, 0, 1, 1, 0, 0, 0, 0, 0, 0, 1, 1, 1, 1, 1, 1, 1, 1, 1, 1, 1, 1, 1, 1, 1, 1, 1, 1, 1, 1, 0, 0, 0, 0, 0, 0, 0, 0, 0, 0, 0, 0, 0, 0, 0, 0, 0, 0, 0, 0, 0, 0, 0, 0, 0, 0, 0, 0, 0, 0, 0, 0, 0, 0, 0, 0, 0, 0, 0, 0, 0, 0, 0, 0, 0, 0, 0, 0, 1, 1, 1, 1, 1, 1, 1, 1, 1, 1, 1, 1, 1, 1, 1, 1, 1, 1, 1, 1, 1, 1, 1, 1, 1, 1, 1, 1, 1, 1, 1, 1, 0, 1, 1, 1, 0, 1, 1, 1, 0, 0, 0, 0, 0, 0, 0, 0, 0, 0, 0, 0, 0, 0, 0, 0, 1, 1, 1, 1, 1, 1, 1, 1, 0, 0, 1, 1, 1, 1, 0, 0, 1, 1, 1, 1, 1, 1, 1, 0, 1, 1, 0, 1, 1, 1, 1, 1, 0, 0, 1, 1, 1, 1, 1, 1, 1, 1, 1, 1])
me_cube_001.materials.append(mat_mainsurface)
me_cube_001.materials.append(mat_accentcolour)
me_cube_001.use_remesh_preserve_volume = False
me_cube_001.use_remesh_preserve_attributes = False
me_cube_001.use_mirror_vertex_groups = False
me_cube_001.update()
me_plane_001 = bpy.data.meshes.new('Plane.001')
me_plane_001.from_pydata([(3.541e-08, 0.7924, 0.1906), (-0.1787, 0.6893, 0.1906), (-0.1787, 0.4829, 0.1906), (5.345e-08, 0.3797, 0.1906), (0.1787, 0.4829, 0.1906), (0.1787, 0.6893, 0.1906), (3.548e-08, 0.7888, 1.805), (-0.1756, 0.6875, 1.805), (-0.1756, 0.4847, 1.805), (5.32e-08, 0.3833, 1.805), (0.1756, 0.4847, 1.805), (0.1756, 0.6875, 1.805), (1.5e-07, 0.5861, 2.211), (0.2805, 0.4241, 1.16), (0.2805, 0.748, 1.16), (-0.2805, 0.4241, 1.16), (6.139e-08, 0.2621, 1.16), (3.307e-08, 0.91, 1.16), (-0.2805, 0.748, 1.16), (-0.6863, -0.3962, 0.1906), (-0.5076, -0.4994, 0.1906), (-0.3288, -0.3962, 0.1906), (-0.3288, -0.1899, 0.1906), (-0.5076, -0.08667, 0.1906), (-0.6863, -0.1899, 0.1906), (-0.6832, -0.3944, 1.805), (-0.5076, -0.4958, 1.805), (-0.3319, -0.3944, 1.805), (-0.3319, -0.1916, 1.805), (-0.5076, -0.09026, 1.805), (-0.6832, -0.1916, 1.805), (-0.5076, -0.293, 2.211), (-0.5076, 0.03089, 1.16), (-0.7881, -0.1311, 1.16), (-0.227, -0.455, 1.16), (-0.227, -0.1311, 1.16), (-0.7881, -0.455, 1.16), (-0.5076, -0.617, 1.16), (0.6863, -0.3962, 0.1906), (0.6863, -0.1899, 0.1906), (0.5076, -0.08667, 0.1906), (0.3288, -0.1899, 0.1906), (0.3288, -0.3962, 0.1906), (0.5076, -0.4994, 0.1906), (0.6832, -0.3944, 1.805), (0.6832, -0.1916, 1.805), (0.5076, -0.09026, 1.805), (0.3319, -0.1916, 1.805), (0.3319, -0.3944, 1.805), (0.5076, -0.4958, 1.805), (0.5076, -0.293, 2.211), (0.227, -0.455, 1.16), (0.5076, -0.617, 1.16), (0.5076, 0.03089, 1.16), (0.227, -0.1311, 1.16), (0.7881, -0.455, 1.16), (0.7881, -0.1311, 1.16)], [], [(14, 11, 10, 13), (16, 9, 8, 15), (18, 7, 6, 17), (17, 6, 11, 14), (13, 10, 9, 16), (15, 8, 7, 18), (7, 8, 12), (2, 15, 18, 1), (8, 9, 12), (9, 10, 12), (12, 11, 6), (10, 11, 12), (12, 6, 7), (4, 13, 16, 3), (0, 17, 14, 5), (1, 18, 17, 0), (3, 16, 15, 2), (5, 14, 13, 4), (1, 0, 5, 4, 3, 2), (33, 30, 29, 32), (35, 28, 27, 34), (37, 26, 25, 36), (36, 25, 30, 33), (32, 29, 28, 35), (34, 27, 26, 37), (26, 27, 31), (21, 34, 37, 20), (27, 28, 31), (28, 29, 31), (31, 30, 25), (29, 30, 31), (31, 25, 26), (23, 32, 35, 22), (19, 36, 33, 24), (20, 37, 36, 19), (22, 35, 34, 21), (24, 33, 32, 23), (20, 19, 24, 23, 22, 21), (52, 49, 48, 51), (54, 47, 46, 53), (56, 45, 44, 55), (55, 44, 49, 52), (51, 48, 47, 54), (53, 46, 45, 56), (45, 46, 50), (40, 53, 56, 39), (46, 47, 50), (47, 48, 50), (50, 49, 44), (48, 49, 50), (50, 44, 45), (42, 51, 54, 41), (38, 55, 52, 43), (39, 56, 55, 38), (41, 54, 53, 40), (43, 52, 51, 42), (39, 38, 43, 42, 41, 40)])
me_plane_001.materials.append(mat_mainsurface)
me_plane_001.use_remesh_preserve_volume = False
me_plane_001.use_remesh_preserve_attributes = False
me_plane_001.use_mirror_vertex_groups = False
me_plane_001.update()
me_plane = bpy.data.meshes.new('Plane')
me_plane.from_pydata([(1.176e-08, 0.408, 0.7674), (-0.3533, 0.204, 0.7674), (-0.3533, -0.204, 0.7674), (4.743e-08, -0.408, 0.7674), (0.3533, -0.204, 0.7674), (0.3533, 0.204, 0.7674), (1.19e-08, 0.4009, 3.96), (-0.3472, 0.2005, 3.96), (-0.3472, -0.2005, 3.96), (4.695e-08, -0.4009, 3.96), (0.3472, -0.2005, 3.96), (0.3472, 0.2005, 3.96), (2.384e-07, 5.96e-08, 4.762), (0.5546, -0.3202, 2.684), (0.5546, 0.3202, 2.684), (-0.5546, -0.3202, 2.684), (6.313e-08, -0.6404, 2.684), (7.144e-09, 0.6404, 2.684), (-0.5546, 0.3202, 2.684), (0.3641, 0.2332, 0.7486), (-0.3686, -0.2254, 0.7486), (-0.3795, -0.2065, 0.7486), (-0.007585, -9.779e-09, 4.771), (0.003792, 0.006568, 4.771), (0.007585, -9.313e-09, 4.771), (-0.003792, -0.006568, 4.771), (-0.3647, -0.1939, 3.976), (-0.3503, -0.2186, 3.976), (0.3507, 0.2181, 3.976), (0.3642, 0.1946, 3.976), (-0.3701, -0.197, 3.95), (-0.3557, -0.2217, 3.95), (0.356, 0.2212, 3.95), (0.3696, 0.1977, 3.95), (-0.5947, -0.3071, 2.71), (-0.564, -0.359, 2.71), (0.5632, 0.361, 2.71), (0.5942, 0.3072, 2.71), (-0.5947, -0.3071, 2.664), (-0.564, -0.359, 2.664), (0.5632, 0.361, 2.664), (0.5942, 0.3072, 2.664), (-0.3854, -0.21, 0.7913), (-0.3746, -0.2288, 0.7913), (0.3701, 0.2366, 0.7913), (0.3899, 0.2022, 0.7913), (0.3701, -0.2366, 0.7913), (0.3899, -0.2022, 0.7913), (-0.3906, 0.2012, 0.7913), (-0.3713, 0.2342, 0.7913), (0.5632, -0.361, 2.664), (0.5942, -0.3072, 2.664), (-0.5953, 0.3059, 2.664), (-0.5632, 0.3604, 2.664), (0.5632, -0.361, 2.71), (0.5942, -0.3072, 2.71), (-0.5954, 0.3057, 2.71), (-0.5634, 0.3602, 2.71), (0.356, -0.2212, 3.95), (0.3696, -0.1977, 3.95), (-0.3698, 0.1975, 3.95), (-0.356, 0.2211, 3.95), (0.3507, -0.2181, 3.976), (0.3642, -0.1946, 3.976), (-0.3644, 0.1944, 3.976), (-0.3507, 0.218, 3.976), (0.006616, -8.416e-09, 4.407), (0.003792, -0.006568, 4.771), (0.003308, 0.005729, 4.407), (-0.003792, 0.006568, 4.771), (-0.3653, 0.2309, 0.7486), (-0.3846, 0.1979, 0.7486), (-0.01987, -0.4319, 0.7486), (0.01987, -0.4319, 0.7486), (-0.01087, 0.4319, 0.7486), (0.01087, 0.4319, 0.7486), (-0.006616, -8.822e-09, 4.407), (0.384, -0.1988, 0.7486), (-0.3326, -0.1642, 0.7569), (-0.3307, -0.1807, 0.7569), (0.3641, -0.2332, 0.7486), (0.3084, 0.2193, 0.7569), (0.01368, 0.4127, 3.976), (-0.01388, 0.4128, 3.976), (0.01356, -0.4127, 3.976), (-0.01356, -0.4127, 3.976), (0.01365, 0.4189, 3.95), (-0.01391, 0.419, 3.95), (0.01356, -0.4189, 3.95), (-0.01356, -0.4189, 3.95), (0.03146, 0.6679, 2.71), (-0.03427, 0.6686, 2.71), (0.03105, -0.6682, 2.71), (-0.03105, -0.6682, 2.71), (0.03146, 0.6679, 2.664), (-0.03427, 0.6686, 2.664), (0.03105, -0.6682, 2.664), (-0.03105, -0.6682, 2.664), (0.01087, 0.4388, 0.7913), (-0.01087, 0.4388, 0.7913), (0.01987, -0.4388, 0.7913), (-0.01987, -0.4388, 0.7913), (0.384, 0.1988, 0.7486), (-0.003308, -0.005729, 4.407), (-0.318, -0.1694, 3.713), (-0.3054, -0.1909, 3.713), (0.3059, 0.1902, 3.713), (0.3177, 0.1698, 3.713), (-0.3227, -0.1721, 3.691), (-0.3101, -0.1936, 3.691), (0.3105, 0.1929, 3.691), (0.3224, 0.1725, 3.691), (-0.5175, -0.2699, 2.609), (-0.4908, -0.3151, 2.609), (0.4912, 0.3149, 2.609), (0.5183, 0.268, 2.609), (-0.5175, -0.2699, 2.57), (-0.4908, -0.3151, 2.57), (0.4912, 0.3149, 2.57), (0.5183, 0.268, 2.57), (-0.3286, -0.1831, 0.936), (-0.3267, -0.1996, 0.936), (0.3228, 0.2064, 0.936), (0.3401, 0.1764, 0.936), (0.3228, -0.2064, 0.936), (0.3401, -0.1764, 0.936), (-0.3332, 0.1755, 0.936), (-0.3239, 0.1877, 0.936), (0.4912, -0.3149, 2.57), (0.5183, -0.268, 2.57), (-0.518, 0.2688, 2.57), (-0.4901, 0.3164, 2.57), (0.4912, -0.3149, 2.609), (0.5183, -0.268, 2.609), (-0.5182, 0.2686, 2.609), (-0.4902, 0.3162, 2.609), (0.3105, -0.1929, 3.691), (0.3224, -0.1725, 3.691), (-0.3224, 0.1725, 3.691), (-0.3104, 0.1932, 3.691), (0.3059, -0.1902, 3.713), (0.3177, -0.1698, 3.713), (-0.3177, 0.1698, 3.713), (-0.3057, 0.1905, 3.713), (0.003308, -0.005729, 4.407), (-0.003308, 0.005729, 4.407), (-0.3242, 0.2069, 0.7569), (-0.3335, 0.1946, 0.7569), (-0.02652, -0.3608, 0.7569), (0.008147, -0.3608, 0.7569), (-0.01867, 0.3761, 0.7569), (0.0002984, 0.3927, 0.7569), (0.3258, -0.1575, 0.7569), (0.3084, -0.1875, 0.7569), (0.01215, 0.36, 3.713), (-0.01189, 0.36, 3.713), (0.01183, -0.36, 3.713), (-0.01183, -0.36, 3.713), (0.01212, 0.3654, 3.691), (-0.01192, 0.3654, 3.691), (0.01183, -0.3654, 3.691), (-0.01183, -0.3654, 3.691), (0.03007, 0.5825, 2.609), (-0.02726, 0.5831, 2.609), (0.02708, -0.5828, 2.609), (-0.02708, -0.5828, 2.609), (0.03007, 0.5825, 2.57), (-0.02726, 0.5831, 2.57), (0.02708, -0.5828, 2.57), (-0.02708, -0.5828, 2.57), (0.009484, 0.3827, 0.936), (-0.009484, 0.3662, 0.936), (0.01733, -0.3827, 0.936), (-0.01733, -0.3827, 0.936), (0.3258, 0.1893, 0.7569), (1.471e-08, 0.3746, 3.918), (-0.3244, 0.1873, 3.918), (-0.3244, -0.1873, 3.918), (4.746e-08, -0.3746, 3.918), (0.3244, -0.1873, 3.918), (0.3244, 0.1873, 3.918), (0.499, -0.2881, 2.883), (0.499, 0.2881, 2.883), (-0.499, -0.2881, 2.883), (6.21e-08, -0.5761, 2.883), (1.173e-08, 0.5761, 2.883), (-0.499, 0.2881, 2.883), (0.2863, 0.2955, 3.641), (0.1127, 0.3957, 3.641), (0.1127, -0.3957, 3.641), (0.2863, -0.2955, 3.641), (-0.3991, 0.1002, 3.641), (-0.3991, -0.1002, 3.641), (0.39, -0.3554, 3.003), (-0.5028, -0.1601, 3.003), (0.1127, 0.5155, 3.003), (0.39, 0.3554, 3.003), (0.1127, -0.5155, 3.003), (-0.5028, 0.1601, 3.003), (0.3999, -0.3725, 3.006), (0.2962, -0.3126, 3.644), (0.1226, -0.4128, 3.644), (0.1226, -0.5326, 3.006), (-0.5225, -0.1601, 3.006), (-0.4188, -0.1002, 3.644), (-0.4188, 0.1002, 3.644), (-0.5225, 0.1601, 3.006), (0.1226, 0.5326, 3.006), (0.1226, 0.4128, 3.644), (0.2962, 0.3126, 3.644), (0.3999, 0.3725, 3.006), (0.1339, 0.5201, 3.038), (0.1339, 0.4123, 3.612), (0.2901, 0.3221, 3.612), (0.3835, 0.376, 3.038), (-0.5173, -0.1441, 3.038), (-0.424, -0.0902, 3.612), (-0.424, 0.0902, 3.612), (-0.5173, 0.1441, 3.038), (0.3835, -0.376, 3.038), (0.2901, -0.3221, 3.612), (0.1339, -0.4123, 3.612), (0.1339, -0.5201, 3.038), (0.3588, -0.3332, 3.03), (0.2654, -0.2793, 3.604), (0.1092, -0.3695, 3.604), (0.1092, -0.4773, 3.03), (-0.468, -0.1441, 3.03), (-0.3746, -0.0902, 3.604), (-0.3746, 0.0902, 3.604), (-0.468, 0.1441, 3.03), (0.1092, 0.4773, 3.03), (0.1092, 0.3695, 3.604), (0.2654, 0.2793, 3.604), (0.3588, 0.3332, 3.03), (-0.4726, -0.1585, 3.001), (-0.37, -0.09922, 3.633), (-0.37, 0.09922, 3.633), (-0.4726, 0.1585, 3.001), (0.3736, -0.3301, 3.001), (0.2709, -0.2708, 3.633), (0.09905, -0.37, 3.633), (0.09905, -0.4886, 3.001), (0.09905, 0.4886, 3.001), (0.09905, 0.37, 3.633), (0.2709, 0.2708, 3.633), (0.3736, 0.3301, 3.001), (0.1015, 0.4929, 3.0), (0.1015, 0.3743, 3.632), (0.2734, 0.2751, 3.632), (0.3761, 0.3344, 3.0), (-0.4776, -0.1585, 3.0), (-0.3749, -0.09922, 3.632), (-0.3749, 0.09922, 3.632), (-0.4776, 0.1585, 3.0), (0.3761, -0.3344, 3.0), (0.2734, -0.2751, 3.632), (0.1015, -0.3743, 3.632), (0.1015, -0.4929, 3.0), (0.2778, -0.3007, 3.608), (0.1215, -0.3909, 3.608), (0.1215, -0.4987, 3.034), (0.3711, -0.3546, 3.034), (0.2778, 0.3007, 3.608), (0.3711, 0.3546, 3.034), (0.1215, 0.4987, 3.034), (0.1215, 0.3909, 3.608), (-0.4927, 0.1441, 3.034), (-0.4927, -0.1441, 3.034), (-0.3993, -0.0902, 3.608), (-0.3993, 0.0902, 3.608)], [], [(14, 11, 10, 13), (16, 9, 8, 15), (18, 7, 6, 17), (8, 192, 194, 15), (13, 193, 197, 16), (7, 191, 192, 8), (7, 8, 12), (2, 15, 18, 1), (8, 9, 12), (9, 10, 12), (12, 11, 6), (10, 11, 12), (12, 6, 7), (4, 13, 16, 3), (0, 17, 14, 5), (1, 18, 17, 0), (3, 16, 15, 2), (5, 14, 13, 4), (155, 159, 158, 154), (156, 160, 161, 157), (144, 156, 157, 103), (145, 155, 154, 68), (126, 147, 146, 127), (172, 149, 148, 173), (171, 150, 151, 170), (125, 152, 153, 124), (76, 142, 143, 145), (66, 141, 140, 144), (141, 137, 136, 140), (142, 138, 139, 143), (137, 133, 132, 136), (138, 134, 135, 139), (133, 129, 128, 132), (134, 130, 131, 135), (129, 125, 124, 128), (130, 126, 127, 131), (1, 0, 5, 4, 3, 2), (117, 121, 120, 116), (118, 122, 123, 119), (113, 117, 116, 112), (114, 118, 119, 115), (109, 113, 112, 108), (110, 114, 115, 111), (105, 109, 108, 104), (106, 110, 111, 107), (68, 106, 107, 66), (103, 105, 104, 76), (122, 81, 174, 123), (121, 79, 78, 120), (144, 103, 76, 145, 68, 66), (67, 24, 23, 69, 22, 25), (43, 42, 21, 20), (44, 45, 102, 19), (25, 22, 26, 27), (23, 24, 29, 28), (28, 29, 33, 32), (27, 26, 30, 31), (32, 33, 37, 36), (31, 30, 34, 35), (36, 37, 41, 40), (35, 34, 38, 39), (40, 41, 45, 44), (39, 38, 42, 43), (52, 53, 49, 48), (51, 50, 46, 47), (56, 57, 53, 52), (55, 54, 50, 51), (60, 61, 57, 56), (59, 58, 54, 55), (64, 65, 61, 60), (63, 62, 58, 59), (24, 67, 62, 63), (22, 69, 65, 64), (47, 46, 80, 77), (99, 98, 75, 74), (100, 101, 72, 73), (48, 49, 70, 71), (69, 23, 82, 83), (67, 25, 85, 84), (84, 85, 89, 88), (83, 82, 86, 87), (88, 89, 93, 92), (87, 86, 90, 91), (92, 93, 97, 96), (91, 90, 94, 95), (96, 97, 101, 100), (95, 94, 98, 99), (160, 164, 165, 161), (159, 163, 162, 158), (164, 168, 169, 165), (163, 167, 166, 162), (168, 172, 173, 169), (167, 171, 170, 166), (21, 78, 79, 20), (97, 169, 173, 101), (59, 137, 141, 63), (100, 172, 168, 96), (62, 140, 136, 58), (94, 166, 170, 98), (41, 119, 123, 45), (99, 171, 167, 95), (44, 122, 118, 40), (22, 76, 104, 26), (38, 116, 120, 42), (27, 105, 103, 25), (67, 144, 140, 62), (43, 121, 117, 39), (48, 126, 130, 52), (24, 66, 107, 29), (53, 131, 127, 49), (28, 106, 68, 23), (85, 157, 161, 89), (69, 145, 143, 65), (47, 125, 129, 51), (88, 160, 156, 84), (50, 128, 124, 46), (82, 154, 158, 86), (29, 107, 111, 33), (84, 156, 144, 67), (87, 159, 155, 83), (32, 110, 106, 28), (25, 103, 157, 85), (70, 146, 147, 71), (52, 130, 134, 56), (26, 104, 108, 30), (83, 155, 145, 69), (80, 153, 152, 77), (57, 135, 131, 53), (31, 109, 105, 27), (23, 68, 154, 82), (89, 161, 165, 93), (51, 129, 133, 55), (92, 164, 160, 88), (54, 132, 128, 50), (86, 158, 162, 90), (33, 111, 115, 37), (91, 163, 159, 87), (36, 114, 110, 32), (72, 148, 149, 73), (56, 134, 138, 60), (30, 108, 112, 34), (64, 142, 76, 22), (75, 151, 150, 74), (61, 139, 135, 57), (35, 113, 109, 31), (63, 141, 66, 24), (93, 165, 169, 97), (55, 133, 137, 59), (96, 168, 164, 92), (58, 136, 132, 54), (90, 162, 166, 94), (37, 115, 119, 41), (75, 19, 81, 151), (95, 167, 163, 91), (45, 47, 77, 102), (40, 118, 114, 36), (45, 123, 125, 47), (152, 174, 102, 77), (60, 138, 142, 64), (34, 112, 116, 38), (102, 174, 81, 19), (65, 143, 139, 61), (39, 117, 113, 35), (182, 181, 179, 180), (184, 183, 177, 178), (186, 185, 175, 176), (226, 242, 241, 225), (230, 238, 237, 229), (227, 235, 238, 230), (176, 175, 180, 179, 178, 177), (186, 183, 184, 181, 182, 185), (196, 210, 209, 187), (193, 199, 202, 197), (198, 206, 205, 191), (11, 187, 188, 6), (14, 196, 187, 11), (17, 195, 196, 14), (10, 190, 193, 13), (18, 198, 191, 7), (9, 189, 190, 10), (6, 188, 195, 17), (15, 194, 198, 18), (16, 197, 189, 9), (202, 222, 221, 201), (189, 201, 200, 190), (190, 200, 199, 193), (197, 202, 201, 189), (204, 216, 215, 203), (194, 203, 206, 198), (191, 205, 204, 192), (192, 204, 203, 194), (207, 211, 214, 210), (188, 208, 207, 195), (195, 207, 210, 196), (187, 209, 208, 188), (264, 234, 233, 263), (209, 213, 212, 208), (210, 214, 213, 209), (208, 212, 211, 207), (268, 227, 230, 267), (203, 215, 218, 206), (205, 217, 216, 204), (206, 218, 217, 205), (260, 225, 224, 259), (200, 220, 219, 199), (199, 219, 222, 202), (201, 221, 220, 200), (228, 236, 235, 227), (261, 226, 225, 260), (259, 224, 223, 262), (262, 223, 226, 261), (229, 237, 236, 228), (270, 229, 228, 269), (267, 230, 229, 270), (269, 228, 227, 268), (224, 240, 239, 223), (266, 232, 231, 265), (265, 231, 234, 264), (263, 233, 232, 266), (223, 239, 242, 226), (225, 241, 240, 224), (234, 246, 245, 233), (232, 244, 243, 231), (231, 243, 246, 234), (233, 245, 244, 232), (246, 250, 249, 245), (244, 248, 247, 243), (243, 247, 250, 246), (245, 249, 248, 244), (238, 254, 253, 237), (236, 252, 251, 235), (235, 251, 254, 238), (237, 253, 252, 236), (239, 255, 258, 242), (241, 257, 256, 240), (242, 258, 257, 241), (240, 256, 255, 239), (178, 179, 256, 257), (179, 181, 255, 256), (184, 178, 257, 258), (181, 184, 258, 255), (183, 186, 254, 251), (176, 177, 252, 253), (180, 175, 248, 249), (185, 182, 250, 247), (182, 180, 249, 250), (175, 185, 247, 248), (186, 176, 253, 254), (177, 183, 251, 252), (219, 262, 261, 222), (220, 259, 262, 219), (222, 261, 260, 221), (221, 260, 259, 220), (261, 262, 259, 260), (213, 263, 266, 212), (211, 265, 264, 214), (212, 266, 265, 211), (214, 264, 263, 213), (266, 263, 264, 265), (216, 269, 268, 215), (218, 267, 270, 217), (217, 270, 269, 216), (215, 268, 267, 218), (268, 269, 270, 267), (98, 170, 122, 44), (19, 75, 98, 44), (171, 99, 49, 127), (70, 74, 150, 146), (74, 70, 49, 99), (42, 120, 126, 48), (78, 21, 71, 147), (42, 48, 71, 21), (101, 173, 121, 43), (79, 148, 72, 20), (20, 72, 101, 43), (172, 100, 46, 124), (80, 73, 149, 153), (73, 80, 46, 100), (120, 78, 147, 126), (150, 171, 127, 146), (81, 122, 170, 151), (123, 174, 152, 125), (149, 172, 124, 153), (79, 121, 173, 148)])
me_plane.polygons.foreach_set('material_index', [0, 0, 0, 0, 0, 0, 0, 0, 0, 0, 0, 0, 0, 0, 0, 0, 0, 0, 2, 2, 2, 2, 2, 2, 2, 2, 2, 2, 2, 2, 2, 2, 2, 2, 2, 2, 0, 2, 2, 2, 2, 2, 2, 2, 2, 2, 2, 2, 2, 2, 2, 2, 2, 2, 2, 2, 2, 2, 2, 2, 2, 2, 2, 2, 2, 2, 2, 2, 2, 2, 2, 2, 2, 2, 2, 2, 2, 2, 2, 2, 2, 2, 2, 2, 2, 2, 2, 2, 2, 2, 2, 2, 2, 2, 2, 2, 2, 2, 2, 2, 2, 2, 2, 2, 2, 2, 2, 2, 2, 2, 2, 2, 2, 2, 2, 2, 2, 2, 2, 2, 2, 2, 2, 2, 2, 2, 2, 2, 2, 2, 2, 2, 2, 2, 2, 2, 2, 2, 2, 2, 2, 2, 2, 2, 2, 2, 2, 2, 2, 2, 2, 2, 2, 2, 2, 2, 2, 2, 2, 2, 2, 2, 2, 0, 0, 0, 2, 2, 2, 0, 0, 2, 2, 2, 0, 0, 0, 0, 0, 0, 0, 0, 0, 2, 2, 2, 2, 2, 2, 2, 2, 2, 2, 2, 2, 2, 2, 2, 2, 2, 2, 2, 2, 2, 2, 2, 2, 2, 2, 2, 2, 2, 2, 2, 2, 2, 2, 2, 2, 2, 2, 2, 2, 2, 2, 2, 2, 2, 2, 2, 2, 2, 2, 2, 2, 2, 2, 0, 0, 0, 0, 0, 0, 0, 0, 0, 0, 0, 0, 0, 0, 0, 0, 1, 2, 2, 2, 2, 1, 2, 2, 2, 2, 1, 2, 2, 2, 2, 2, 2, 2, 2, 2, 2, 2, 2, 2, 2, 2, 2, 2, 2, 2, 2])
me_plane.materials.append(mat_mainsurface)
me_plane.materials.append(mat_window)
me_plane.materials.append(mat_accentcolour)
me_plane.use_remesh_preserve_volume = False
me_plane.use_remesh_preserve_attributes = False
me_plane.use_mirror_vertex_groups = False
me_plane.update()
me_plane_007 = bpy.data.meshes.new('Plane.007')
me_plane_007.from_pydata([(0.4155, -0.14, -0.01771), (0.3729, -0.14, -0.01771), (-0.4437, -0.5574, -0.06318), (-0.5574, -0.4437, -0.06318), (0.5574, -0.4437, -0.06318), (0.4437, -0.5574, -0.06318), (-0.5574, 0.4437, -0.06318), (-0.4437, 0.5574, -0.06318), (0.4437, 0.5574, -0.06318), (0.5574, 0.4437, -0.06318), (-0.4437, 0.5574, 0.04829), (-0.5574, 0.4437, 0.04829), (-0.477, 0.477, 0.04829), (-0.5574, -0.4437, 0.04829), (-0.4437, -0.5574, 0.04829), (-0.477, -0.477, 0.04829), (0.4437, -0.5574, 0.04829), (0.5574, -0.4437, 0.04829), (0.477, -0.477, 0.04829), (0.5574, 0.4437, 0.04829), (0.4437, 0.5574, 0.04829), (-0.3952, 0.4751, 0.02059), (-0.4751, 0.3952, 0.02059), (-0.4751, -0.3952, 0.02059), (-0.3952, -0.4751, 0.02059), (0.3952, -0.4751, 0.02059), (0.4751, -0.3952, 0.02059), (0.4751, 0.3952, 0.02059), (0.3952, 0.4751, 0.02059), (-0.4751, 0.3952, 0.04829), (-0.3952, 0.4751, 0.04829), (-0.3952, -0.4751, 0.04829), (-0.4751, -0.3952, 0.04829), (0.4751, -0.3952, 0.04829), (0.3952, -0.4751, 0.04829), (0.3952, 0.4751, 0.04829), (0.4751, 0.3952, 0.04829), (0.477, 0.477, 0.04829), (0.4155, 0.1397, -0.01771), (0.3729, 0.1397, -0.01771), (0.4155, -0.14, 0.04349), (0.4155, -0.09711, 0.08641), (0.3729, -0.09711, 0.08641), (0.3729, -0.14, 0.04349), (0.4155, 0.09683, 0.08641), (0.4155, 0.1397, 0.04349), (0.3729, 0.1397, 0.04349), (0.3729, 0.09683, 0.08641), (0.3729, 0.07802, 0.1127), (0.3878, 0.07805, 0.1276), (0.3729, 0.09293, 0.1276), (0.3878, -0.07833, 0.1276), (0.3729, -0.0783, 0.1127), (0.3729, -0.09321, 0.1276), (0.4155, -0.0783, 0.1127), (0.4006, -0.07833, 0.1276), (0.4155, -0.09321, 0.1276), (0.4006, 0.07805, 0.1276), (0.4155, 0.07802, 0.1127), (0.4155, 0.09293, 0.1276), (0.4006, -0.07825, 0.08641), (0.4155, -0.07828, 0.1013), (0.4155, -0.09313, 0.08641), (0.4155, 0.078, 0.1013), (0.4006, 0.07797, 0.08641), (0.4155, 0.09285, 0.08641), (0.3729, -0.07828, 0.1013), (0.3878, -0.07825, 0.08641), (0.3729, -0.09313, 0.08641), (0.3878, 0.07797, 0.08641), (0.3729, 0.078, 0.1013), (0.3729, 0.09285, 0.08641), (0.3988, -0.1827, 0.08641), (0.4155, -0.1692, 0.07288), (0.4155, -0.1692, -0.01771), (0.3988, -0.1827, -0.01771), (0.3896, -0.1827, 0.08641), (0.3729, -0.1692, 0.07288), (0.3896, -0.1827, -0.01771), (0.3729, -0.1692, -0.01771), (0.3988, 0.1824, -0.01771), (0.4155, 0.1689, -0.01771), (0.3729, 0.1689, -0.01771), (0.3896, 0.1824, -0.01771), (0.3988, -0.14, 0.1276), (0.4155, -0.1263, 0.1144), (0.4155, -0.1114, 0.1276), (0.3729, -0.1263, 0.1144), (0.3896, -0.14, 0.1276), (0.3729, -0.1114, 0.1276), (0.3988, 0.1823, 0.08641), (0.4155, 0.1689, 0.07287), (0.4155, 0.126, 0.1144), (0.3988, 0.1397, 0.1276), (0.4155, 0.1111, 0.1276), (0.3896, 0.1397, 0.1276), (0.3729, 0.126, 0.1144), (0.3729, 0.1111, 0.1276), (0.3729, 0.1689, 0.07287), (0.3896, 0.1823, 0.08641)], [], [(2, 5, 16, 14), (21, 28, 35, 30), (25, 24, 31, 34), (2, 3, 6, 7, 8, 9, 4, 5), (8, 7, 10, 20), (23, 24, 25, 26, 27, 28, 21, 22), (13, 32, 29, 11), (10, 30, 35, 20), (42, 43, 77, 87), (27, 26, 33, 36), (0, 40, 73, 74), (4, 9, 19, 17), (42, 68, 67, 60, 62, 41), (53, 52, 66, 68, 42, 87, 89), (10, 11, 29, 30), (19, 20, 35, 36), (16, 5, 4, 17), (8, 20, 19, 9), (2, 14, 13, 3), (10, 7, 6, 11), (6, 3, 13, 11), (19, 36, 33, 17), (16, 17, 33, 34), (16, 34, 31, 14), (13, 14, 31, 32), (31, 24, 23, 32), (21, 30, 29, 22), (27, 36, 35, 28), (33, 26, 25, 34), (23, 22, 29, 32), (83, 99, 90, 80), (82, 83, 80, 81, 38, 39), (39, 46, 98, 82), (89, 88, 84, 86, 56, 55, 51, 53), (75, 72, 76, 78), (81, 91, 45, 38), (38, 45, 46, 39), (48, 70, 66, 52), (1, 43, 40, 0), (76, 72, 84, 88), (79, 77, 43, 1), (50, 49, 57, 59, 94, 93, 95, 97), (42, 41, 40, 43), (44, 47, 46, 45), (1, 0, 74, 75, 78, 79), (44, 45, 91, 92), (99, 95, 93, 90), (59, 58, 63, 65, 44, 92, 94), (51, 55, 57, 49), (86, 85, 41, 62, 61, 54, 56), (54, 61, 63, 58), (97, 96, 47, 71, 70, 48, 50), (67, 69, 64, 60), (69, 71, 47, 44, 65, 64), (48, 49, 50), (51, 52, 53), (54, 55, 56), (57, 58, 59), (60, 61, 62), (63, 64, 65), (66, 67, 68), (69, 70, 71), (48, 52, 51, 49), (54, 58, 57, 55), (60, 64, 63, 61), (66, 70, 69, 67), (46, 47, 96, 98), (84, 85, 86), (87, 88, 89), (92, 93, 94), (95, 96, 97), (84, 72, 73, 85), (78, 76, 77, 79), (72, 75, 74, 73), (99, 83, 82, 98), (91, 81, 80, 90), (76, 88, 87, 77), (90, 93, 92, 91), (95, 99, 98, 96), (40, 41, 85, 73)])
me_plane_007.polygons.foreach_set('material_index', [2, 2, 2, 0, 2, 0, 2, 2, 0, 2, 0, 2, 0, 0, 2, 2, 2, 2, 2, 2, 2, 2, 2, 2, 2, 2, 2, 2, 2, 2, 0, 0, 0, 0, 0, 0, 0, 1, 0, 0, 0, 0, 0, 0, 0, 0, 0, 0, 1, 0, 1, 0, 1, 0, 0, 0, 0, 0, 0, 0, 0, 0, 1, 1, 1, 1, 0, 0, 0, 0, 0, 0, 0, 0, 0, 0, 0, 0, 0, 0])
me_plane_007.materials.append(mat_mainsurface)
me_plane_007.materials.append(mat_grip)
me_plane_007.materials.append(mat_accentcolour)
me_plane_007.use_remesh_preserve_volume = False
me_plane_007.use_remesh_preserve_attributes = False
me_plane_007.use_mirror_vertex_groups = False
me_plane_007.update()
me_cylinder_001 = bpy.data.meshes.new('Cylinder.001')
me_cylinder_001.from_pydata([(-3.883, -0.6491, 18.15), (4.511, 0.3247, -12.01), (-5.192, 0.6599, 18.15), (-5.192, 0.6599, -15.13), (-5.192, -0.6491, 18.15), (-5.192, -0.6491, -15.13), (4.511, 0.3247, -12.65), (-3.883, 0.6599, 18.15), (5.114, -0.6491, 18.15), (5.114, -0.6491, -15.13), (3.805, 0.6599, 18.15), (4.511, -0.3139, -12.01), (3.805, -0.6491, 18.15), (4.511, -0.3139, -12.65), (5.114, 0.6599, -15.13), (5.114, 0.6599, 18.15), (-3.883, -0.6491, -16.43), (-3.883, 0.6599, -16.43), (-4.497, 0.3247, -12.01), (-4.497, 0.3247, -12.65), (-4.497, -0.3139, -12.01), (-4.497, -0.3139, -12.65), (3.805, 0.6599, -16.43), (3.805, -0.6491, -16.43), (-2.921, -0.6491, -15.13), (-3.883, -0.6491, -14.16), (-4.844, -0.6491, -15.13), (-3.883, -0.6491, -16.09), (-3.883, 0.6599, -14.16), (-2.921, 0.6599, -15.13), (-3.883, 0.6599, -16.09), (-4.844, 0.6599, -15.13), (2.843, 0.6599, -15.13), (3.805, 0.6599, -14.16), (4.766, 0.6599, -15.13), (3.805, 0.6599, -16.09), (3.805, -0.6491, -14.16), (2.843, -0.6491, -15.13), (3.805, -0.6491, -16.09), (4.766, -0.6491, -15.13), (-4.23, 0.6599, -16.43), (-5.192, 0.6599, -15.46), (-5.192, -0.6491, -15.46), (-4.23, -0.6491, -16.43), (4.152, -0.6491, -16.43), (5.114, -0.6491, -15.46), (5.114, 0.6599, -15.46), (4.152, 0.6599, -16.43), (2.62, -0.3139, -12.01), (-2.607, -0.3139, -12.01), (2.62, 0.3247, -12.23), (-2.607, 0.3247, -12.23), (-2.607, 0.3247, -12.01), (2.62, 0.3247, -12.01), (-2.607, -0.3139, -12.23), (2.62, -0.3139, -12.23), (2.169, -0.5924, -12.01), (-2.156, -0.5924, -12.01), (2.169, 0.5648, -12.23), (-2.156, 0.5648, -12.23), (-2.156, 0.5648, -12.01), (2.169, 0.5648, -12.01), (-2.156, -0.5924, -12.23), (2.169, -0.5924, -12.23), (4.511, 0.3247, -9.001), (4.511, 0.3247, -9.64), (4.511, -0.3139, -9.001), (4.511, -0.3139, -9.64), (-4.497, 0.3247, -9.001), (-4.497, 0.3247, -9.64), (-4.497, -0.3139, -9.001), (-4.497, -0.3139, -9.64), (2.62, -0.3139, -9.001), (-2.607, -0.3139, -9.001), (2.62, 0.3247, -9.226), (-2.607, 0.3247, -9.226), (-2.607, 0.3247, -9.001), (2.62, 0.3247, -9.001), (-2.607, -0.3139, -9.226), (2.62, -0.3139, -9.226), (2.169, -0.5924, -9.001), (-2.156, -0.5924, -9.001), (2.169, 0.5648, -9.226), (-2.156, 0.5648, -9.226), (-2.156, 0.5648, -9.001), (2.169, 0.5648, -9.001), (-2.156, -0.5924, -9.226), (2.169, -0.5924, -9.226), (4.511, 0.3247, -5.924), (4.511, 0.3247, -6.563), (4.511, -0.3139, -5.924), (4.511, -0.3139, -6.563), (-4.497, 0.3247, -5.924), (-4.497, 0.3247, -6.563), (-4.497, -0.3139, -5.924), (-4.497, -0.3139, -6.563), (2.62, -0.3139, -5.924), (-2.607, -0.3139, -5.924), (2.62, 0.3247, -6.149), (-2.607, 0.3247, -6.149), (-2.607, 0.3247, -5.924), (2.62, 0.3247, -5.924), (-2.607, -0.3139, -6.149), (2.62, -0.3139, -6.149), (2.169, -0.5924, -5.924), (-2.156, -0.5924, -5.924), (2.169, 0.5648, -6.149), (-2.156, 0.5648, -6.149), (-2.156, 0.5648, -5.924), (2.169, 0.5648, -5.924), (-2.156, -0.5924, -6.149), (2.169, -0.5924, -6.149), (4.511, 0.3247, -2.896), (4.511, 0.3247, -3.535), (4.511, -0.3139, -2.896), (4.511, -0.3139, -3.535), (-4.497, 0.3247, -2.896), (-4.497, 0.3247, -3.535), (-4.497, -0.3139, -2.896), (-4.497, -0.3139, -3.535), (2.62, -0.3139, -2.896), (-2.607, -0.3139, -2.896), (2.62, 0.3247, -3.121), (-2.607, 0.3247, -3.121), (-2.607, 0.3247, -2.896), (2.62, 0.3247, -2.896), (-2.607, -0.3139, -3.121), (2.62, -0.3139, -3.121), (2.169, -0.5924, -2.896), (-2.156, -0.5924, -2.896), (2.169, 0.5648, -3.121), (-2.156, 0.5648, -3.121), (-2.156, 0.5648, -2.896), (2.169, 0.5648, -2.896), (-2.156, -0.5924, -3.121), (2.169, -0.5924, -3.121), (4.511, 0.3247, 0.1), (4.511, 0.3247, -0.5386), (4.511, -0.3139, 0.1), (4.511, -0.3139, -0.5386), (-4.497, 0.3247, 0.1), (-4.497, 0.3247, -0.5386), (-4.497, -0.3139, 0.1), (-4.497, -0.3139, -0.5386), (2.62, -0.3139, 0.1), (-2.607, -0.3139, 0.1), (2.62, 0.3247, -0.1252), (-2.607, 0.3247, -0.1252), (-2.607, 0.3247, 0.1), (2.62, 0.3247, 0.1), (-2.607, -0.3139, -0.1252), (2.62, -0.3139, -0.1252), (2.169, -0.5924, 0.1), (-2.156, -0.5924, 0.1), (2.169, 0.5648, -0.1252), (-2.156, 0.5648, -0.1252), (-2.156, 0.5648, 0.1), (2.169, 0.5648, 0.1), (-2.156, -0.5924, -0.1252), (2.169, -0.5924, -0.1252), (4.511, 0.3247, 3.15), (4.511, 0.3247, 2.511), (4.511, -0.3139, 3.15), (4.511, -0.3139, 2.511), (-4.497, 0.3247, 3.15), (-4.497, 0.3247, 2.511), (-4.497, -0.3139, 3.15), (-4.497, -0.3139, 2.511), (2.62, -0.3139, 3.15), (-2.607, -0.3139, 3.15), (2.62, 0.3247, 2.924), (-2.607, 0.3247, 2.924), (-2.607, 0.3247, 3.15), (2.62, 0.3247, 3.15), (-2.607, -0.3139, 2.924), (2.62, -0.3139, 2.924), (2.169, -0.5924, 3.15), (-2.156, -0.5924, 3.15), (2.169, 0.5648, 2.924), (-2.156, 0.5648, 2.924), (-2.156, 0.5648, 3.15), (2.169, 0.5648, 3.15), (-2.156, -0.5924, 2.924), (2.169, -0.5924, 2.924), (4.511, 0.3247, 6.172), (4.511, 0.3247, 5.533), (4.511, -0.3139, 6.172), (4.511, -0.3139, 5.533), (-4.497, 0.3247, 6.172), (-4.497, 0.3247, 5.533), (-4.497, -0.3139, 6.172), (-4.497, -0.3139, 5.533), (2.62, -0.3139, 6.172), (-2.607, -0.3139, 6.172), (2.62, 0.3247, 5.946), (-2.607, 0.3247, 5.946), (-2.607, 0.3247, 6.172), (2.62, 0.3247, 6.172), (-2.607, -0.3139, 5.946), (2.62, -0.3139, 5.946), (2.169, -0.5924, 6.172), (-2.156, -0.5924, 6.172), (2.169, 0.5648, 5.946), (-2.156, 0.5648, 5.946), (-2.156, 0.5648, 6.172), (2.169, 0.5648, 6.172), (-2.156, -0.5924, 5.946), (2.169, -0.5924, 5.946), (4.511, 0.3247, 9.216), (4.511, 0.3247, 8.578), (4.511, -0.3139, 9.216), (4.511, -0.3139, 8.578), (-4.497, 0.3247, 9.216), (-4.497, 0.3247, 8.578), (-4.497, -0.3139, 9.216), (-4.497, -0.3139, 8.578), (2.62, -0.3139, 9.216), (-2.607, -0.3139, 9.216), (2.62, 0.3247, 8.991), (-2.607, 0.3247, 8.991), (-2.607, 0.3247, 9.216), (2.62, 0.3247, 9.216), (-2.607, -0.3139, 8.991), (2.62, -0.3139, 8.991), (2.169, -0.5924, 9.216), (-2.156, -0.5924, 9.216), (2.169, 0.5648, 8.991), (-2.156, 0.5648, 8.991), (-2.156, 0.5648, 9.216), (2.169, 0.5648, 9.216), (-2.156, -0.5924, 8.991), (2.169, -0.5924, 8.991), (4.511, 0.3247, 12.26), (4.511, 0.3247, 11.62), (4.511, -0.3139, 12.26), (4.511, -0.3139, 11.62), (-4.497, 0.3247, 12.26), (-4.497, 0.3247, 11.62), (-4.497, -0.3139, 12.26), (-4.497, -0.3139, 11.62), (2.62, -0.3139, 12.26), (-2.607, -0.3139, 12.26), (2.62, 0.3247, 12.04), (-2.607, 0.3247, 12.04), (-2.607, 0.3247, 12.26), (2.62, 0.3247, 12.26), (-2.607, -0.3139, 12.04), (2.62, -0.3139, 12.04), (2.169, -0.5924, 12.26), (-2.156, -0.5924, 12.26), (2.169, 0.5648, 12.04), (-2.156, 0.5648, 12.04), (-2.156, 0.5648, 12.26), (2.169, 0.5648, 12.26), (-2.156, -0.5924, 12.04), (2.169, -0.5924, 12.04), (4.511, 0.3247, 15.35), (4.511, 0.3247, 14.71), (4.511, -0.3139, 15.35), (4.511, -0.3139, 14.71), (-4.497, 0.3247, 15.35), (-4.497, 0.3247, 14.71), (-4.497, -0.3139, 15.35), (-4.497, -0.3139, 14.71), (2.62, -0.3139, 15.35), (-2.607, -0.3139, 15.35), (2.62, 0.3247, 15.13), (-2.607, 0.3247, 15.13), (-2.607, 0.3247, 15.35), (2.62, 0.3247, 15.35), (-2.607, -0.3139, 15.13), (2.62, -0.3139, 15.13), (2.169, -0.5924, 15.35), (-2.156, -0.5924, 15.35), (2.169, 0.5648, 15.13), (-2.156, 0.5648, 15.13), (-2.156, 0.5648, 15.35), (2.169, 0.5648, 15.35), (-2.156, -0.5924, 15.13), (2.169, -0.5924, 15.13)], [], [(27, 26, 5, 42, 43, 16), (5, 4, 2, 3), (3, 31, 30, 17, 40, 41), (26, 25, 0, 4, 5), (30, 29, 32, 35, 22, 17), (7, 2, 4, 0), (9, 39, 38, 23, 44, 45), (35, 34, 14, 46, 47, 22), (36, 12, 10, 33), (14, 15, 8, 9), (16, 23, 38, 37, 24, 27), (15, 10, 12, 8), (14, 9, 45, 46), (21, 20, 18, 19), (40, 17, 16, 43), (28, 7, 0, 25), (5, 3, 41, 42), (9, 8, 12, 36, 39), (34, 33, 10, 15, 14), (22, 47, 44, 23), (16, 17, 22, 23), (3, 2, 7, 28, 31), (24, 25, 26, 27), (28, 29, 30, 31), (32, 33, 34, 35), (36, 37, 38, 39), (24, 29, 28, 25), (32, 37, 36, 33), (40, 43, 42, 41), (44, 47, 46, 45), (24, 37, 32, 29), (50, 53, 1, 6), (6, 1, 11, 13), (54, 49, 20, 21), (50, 6, 13, 55), (52, 18, 20, 49), (1, 53, 48, 11), (53, 52, 49, 48), (19, 51, 54, 21), (51, 50, 55, 54), (13, 11, 48, 55), (52, 53, 61, 60), (19, 18, 52, 51), (54, 55, 63, 62), (63, 56, 57, 62), (59, 60, 61, 58), (51, 52, 60, 59), (50, 51, 59, 58), (55, 48, 56, 63), (48, 49, 57, 56), (53, 50, 58, 61), (49, 54, 62, 57), (71, 70, 68, 69), (74, 77, 64, 65), (65, 64, 66, 67), (78, 73, 70, 71), (74, 65, 67, 79), (76, 68, 70, 73), (64, 77, 72, 66), (77, 76, 73, 72), (69, 75, 78, 71), (75, 74, 79, 78), (67, 66, 72, 79), (76, 77, 85, 84), (69, 68, 76, 75), (78, 79, 87, 86), (87, 80, 81, 86), (83, 84, 85, 82), (75, 76, 84, 83), (74, 75, 83, 82), (79, 72, 80, 87), (72, 73, 81, 80), (77, 74, 82, 85), (73, 78, 86, 81), (95, 94, 92, 93), (98, 101, 88, 89), (89, 88, 90, 91), (102, 97, 94, 95), (98, 89, 91, 103), (100, 92, 94, 97), (88, 101, 96, 90), (101, 100, 97, 96), (93, 99, 102, 95), (99, 98, 103, 102), (91, 90, 96, 103), (100, 101, 109, 108), (93, 92, 100, 99), (102, 103, 111, 110), (111, 104, 105, 110), (107, 108, 109, 106), (99, 100, 108, 107), (98, 99, 107, 106), (103, 96, 104, 111), (96, 97, 105, 104), (101, 98, 106, 109), (97, 102, 110, 105), (119, 118, 116, 117), (122, 125, 112, 113), (113, 112, 114, 115), (126, 121, 118, 119), (122, 113, 115, 127), (124, 116, 118, 121), (112, 125, 120, 114), (125, 124, 121, 120), (117, 123, 126, 119), (123, 122, 127, 126), (115, 114, 120, 127), (124, 125, 133, 132), (117, 116, 124, 123), (126, 127, 135, 134), (135, 128, 129, 134), (131, 132, 133, 130), (123, 124, 132, 131), (122, 123, 131, 130), (127, 120, 128, 135), (120, 121, 129, 128), (125, 122, 130, 133), (121, 126, 134, 129), (143, 142, 140, 141), (146, 149, 136, 137), (137, 136, 138, 139), (150, 145, 142, 143), (146, 137, 139, 151), (148, 140, 142, 145), (136, 149, 144, 138), (149, 148, 145, 144), (141, 147, 150, 143), (147, 146, 151, 150), (139, 138, 144, 151), (148, 149, 157, 156), (141, 140, 148, 147), (150, 151, 159, 158), (159, 152, 153, 158), (155, 156, 157, 154), (147, 148, 156, 155), (146, 147, 155, 154), (151, 144, 152, 159), (144, 145, 153, 152), (149, 146, 154, 157), (145, 150, 158, 153), (167, 166, 164, 165), (170, 173, 160, 161), (161, 160, 162, 163), (174, 169, 166, 167), (170, 161, 163, 175), (172, 164, 166, 169), (160, 173, 168, 162), (173, 172, 169, 168), (165, 171, 174, 167), (171, 170, 175, 174), (163, 162, 168, 175), (172, 173, 181, 180), (165, 164, 172, 171), (174, 175, 183, 182), (183, 176, 177, 182), (179, 180, 181, 178), (171, 172, 180, 179), (170, 171, 179, 178), (175, 168, 176, 183), (168, 169, 177, 176), (173, 170, 178, 181), (169, 174, 182, 177), (191, 190, 188, 189), (194, 197, 184, 185), (185, 184, 186, 187), (198, 193, 190, 191), (194, 185, 187, 199), (196, 188, 190, 193), (184, 197, 192, 186), (197, 196, 193, 192), (189, 195, 198, 191), (195, 194, 199, 198), (187, 186, 192, 199), (196, 197, 205, 204), (189, 188, 196, 195), (198, 199, 207, 206), (207, 200, 201, 206), (203, 204, 205, 202), (195, 196, 204, 203), (194, 195, 203, 202), (199, 192, 200, 207), (192, 193, 201, 200), (197, 194, 202, 205), (193, 198, 206, 201), (215, 214, 212, 213), (218, 221, 208, 209), (209, 208, 210, 211), (222, 217, 214, 215), (218, 209, 211, 223), (220, 212, 214, 217), (208, 221, 216, 210), (221, 220, 217, 216), (213, 219, 222, 215), (219, 218, 223, 222), (211, 210, 216, 223), (220, 221, 229, 228), (213, 212, 220, 219), (222, 223, 231, 230), (231, 224, 225, 230), (227, 228, 229, 226), (219, 220, 228, 227), (218, 219, 227, 226), (223, 216, 224, 231), (216, 217, 225, 224), (221, 218, 226, 229), (217, 222, 230, 225), (239, 238, 236, 237), (242, 245, 232, 233), (233, 232, 234, 235), (246, 241, 238, 239), (242, 233, 235, 247), (244, 236, 238, 241), (232, 245, 240, 234), (245, 244, 241, 240), (237, 243, 246, 239), (243, 242, 247, 246), (235, 234, 240, 247), (244, 245, 253, 252), (237, 236, 244, 243), (246, 247, 255, 254), (255, 248, 249, 254), (251, 252, 253, 250), (243, 244, 252, 251), (242, 243, 251, 250), (247, 240, 248, 255), (240, 241, 249, 248), (245, 242, 250, 253), (241, 246, 254, 249), (263, 262, 260, 261), (266, 269, 256, 257), (257, 256, 258, 259), (270, 265, 262, 263), (266, 257, 259, 271), (268, 260, 262, 265), (256, 269, 264, 258), (269, 268, 265, 264), (261, 267, 270, 263), (267, 266, 271, 270), (259, 258, 264, 271), (268, 269, 277, 276), (261, 260, 268, 267), (270, 271, 279, 278), (279, 272, 273, 278), (275, 276, 277, 274), (267, 268, 276, 275), (266, 267, 275, 274), (271, 264, 272, 279), (264, 265, 273, 272), (269, 266, 274, 277), (265, 270, 278, 273)])
me_cylinder_001.polygons.foreach_set('material_index', [1, 1, 1, 1, 1, 1, 1, 1, 1, 1, 1, 1, 1, 0, 1, 1, 1, 1, 1, 1, 1, 1, 1, 1, 1, 1, 1, 1, 1, 1, 1, 0, 0, 0, 0, 0, 0, 0, 0, 0, 0, 0, 0, 0, 0, 0, 0, 0, 0, 0, 0, 0, 0, 0, 0, 0, 0, 0, 0, 0, 0, 0, 0, 0, 0, 0, 0, 0, 0, 0, 0, 0, 0, 0, 0, 0, 0, 0, 0, 0, 0, 0, 0, 0, 0, 0, 0, 0, 0, 0, 0, 0, 0, 0, 0, 0, 0, 0, 0, 0, 0, 0, 0, 0, 0, 0, 0, 0, 0, 0, 0, 0, 0, 0, 0, 0, 0, 0, 0, 0, 0, 0, 0, 0, 0, 0, 0, 0, 0, 0, 0, 0, 0, 0, 0, 0, 0, 0, 0, 0, 0, 0, 0, 0, 0, 0, 0, 0, 0, 0, 0, 0, 0, 0, 0, 0, 0, 0, 0, 0, 0, 0, 0, 0, 0, 0, 0, 0, 0, 0, 0, 0, 0, 0, 0, 0, 0, 0, 0, 0, 0, 0, 0, 0, 0, 0, 0, 0, 0, 0, 0, 0, 0, 0, 0, 0, 0, 0, 0, 0, 0, 0, 0, 0, 0, 0, 0, 0, 0, 0, 0, 0, 0, 0, 0, 0, 0, 0, 0, 0, 0, 0, 0, 0, 0, 0, 0, 0, 0, 0, 0, 0, 0, 0, 0, 0, 0, 0, 0, 0, 0, 0, 0, 0, 0, 0, 0, 0, 0, 0])
me_cylinder_001.materials.append(mat_mainsurface)
me_cylinder_001.materials.append(mat_accentcolour)
me_cylinder_001.use_remesh_preserve_volume = False
me_cylinder_001.use_remesh_preserve_attributes = False
me_cylinder_001.use_mirror_vertex_groups = False
me_cylinder_001.update()
me_cylinder = bpy.data.meshes.new('Cylinder')
me_cylinder.from_pydata([(-0.2055, 0.1355, -0.3305), (-0.22, 0.1355, 0.4114), (-0.1914, 0.111, -0.3305), (-0.2059, 0.111, 0.4114), (-0.2196, 0.111, -0.3305), (-0.2341, 0.111, 0.4114), (-0.201, 0.1466, -0.1819), (-0.2113, 0.1444, -0.03373), (-0.2215, 0.1355, 0.1145), (-0.2266, 0.1288, 0.2628), (-0.2125, 0.1044, 0.2628), (-0.2074, 0.111, 0.1145), (-0.1972, 0.12, -0.03373), (-0.1869, 0.1222, -0.1819), (-0.2407, 0.1044, 0.2628), (-0.2356, 0.111, 0.1145), (-0.2254, 0.12, -0.03373), (-0.2151, 0.1222, -0.1819)], [], [(9, 1, 3, 10), (10, 3, 5, 14), (3, 1, 5), (14, 5, 1, 9), (0, 2, 4), (4, 17, 6, 0), (17, 16, 7, 6), (16, 15, 8, 7), (15, 14, 9, 8), (2, 13, 17, 4), (13, 12, 16, 17), (12, 11, 15, 16), (11, 10, 14, 15), (0, 6, 13, 2), (6, 7, 12, 13), (7, 8, 11, 12), (8, 9, 10, 11)])
me_cylinder.materials.append(mat_black)
me_cylinder.use_remesh_preserve_volume = False
me_cylinder.use_remesh_preserve_attributes = False
me_cylinder.use_mirror_vertex_groups = False
me_cylinder.update()
me_plane_003 = bpy.data.meshes.new('Plane.003')
me_plane_003.from_pydata([(-0.1852, -0.05487, 0.0), (0.1852, -0.05487, 0.0), (-0.1852, 0.05487, 0.0), (0.1852, 0.05487, 0.0), (-0.05351, 0.01187, 0.2149), (-0.05351, -0.01187, 0.2149), (0.09992, -0.01187, 0.2149), (0.09992, 0.01187, 0.2149), (-0.04205, 0.007324, 0.4942), (-0.04205, -0.007324, 0.4942), (0.01126, -0.007324, 0.4942), (0.01126, 0.007324, 0.4942), (-0.04776, -0.01165, 0.2289), (0.09032, -0.01165, 0.2289), (-0.03745, -0.007551, 0.4802), (0.01052, -0.007551, 0.4802), (0.09032, 0.01165, 0.2289), (-0.04776, 0.01165, 0.2289), (0.01052, 0.007551, 0.4802), (-0.03745, 0.007551, 0.4802), (0.09032, 0.006646, 0.2288), (-0.04776, 0.006646, 0.2288), (0.01052, 0.002552, 0.4801), (-0.03745, 0.002552, 0.4801), (-0.04776, -0.006646, 0.2288), (0.09032, -0.006646, 0.2288), (-0.03745, -0.002552, 0.4801), (0.01052, -0.002552, 0.4801), (-0.08864, 0.02577, 0.1791), (-0.08864, -0.02577, 0.1791), (-0.08828, -0.02242, 0.1433), (-0.1392, -0.04517, 0.1074), (-0.1285, -0.03468, 0.07163), (-0.1897, -0.06457, 0.03582), (0.1951, -0.06457, 0.03582), (0.1446, -0.03468, 0.07163), (0.1624, -0.04517, 0.1074), (0.1186, -0.02242, 0.1433), (0.1297, -0.02577, 0.1791), (0.1297, 0.02577, 0.1791), (0.1186, 0.02242, 0.1433), (0.1624, 0.04517, 0.1074), (0.1446, 0.03468, 0.07163), (0.1951, 0.06457, 0.03582), (0.01587, 0.002841, 0.6604), (0.02036, 0.007324, 0.6604), (0.0144, 0.007324, 0.6561), (0.02036, -0.007324, 0.6604), (0.01587, -0.002841, 0.6604), (0.0144, -0.007324, 0.6561), (0.02944, -0.002841, 0.6604), (0.02495, -0.007324, 0.6604), (0.02895, -0.007324, 0.6559), (0.02495, 0.007324, 0.6604), (0.02944, 0.002841, 0.6604), (0.02895, 0.007324, 0.6559), (0.01069, 0.004872, 0.6653), (0.01838, 0.01256, 0.6653), (0.01838, -0.01256, 0.6653), (0.01069, -0.004872, 0.6653), (0.03395, -0.004872, 0.6653), (0.02626, -0.01256, 0.6653), (0.02626, 0.01256, 0.6653), (0.03395, 0.004872, 0.6653), (0.02626, 0.01256, 0.7607), (0.02355, 0.006011, 0.7654), (0.0274, 0.002159, 0.7654), (0.03395, 0.004872, 0.7607), (0.03395, -0.004872, 0.7607), (0.0274, -0.002159, 0.7654), (0.02355, -0.006011, 0.7654), (0.02626, -0.01256, 0.7607), (0.01838, -0.01256, 0.7607), (0.02109, -0.006011, 0.7654), (0.01724, -0.002159, 0.7654), (0.01069, -0.004872, 0.7607), (0.01069, 0.004872, 0.7607), (0.01724, 0.002159, 0.7654), (0.02109, 0.006011, 0.7654), (0.01838, 0.01256, 0.7607), (0.01959, -0.001782, 0.6288), (0.01959, -0.005023, 0.6288), (0.004621, -0.001957, 0.6558), (0.004621, -0.004849, 0.6558), (0.001767, -0.001782, 0.6192), (0.001767, -0.005023, 0.6192), (-0.003612, -0.001957, 0.6546), (-0.003612, -0.004849, 0.6546), (0.01959, 0.005035, 0.6288), (0.01959, 0.001794, 0.6288), (0.004621, 0.00486, 0.6558), (0.004621, 0.001969, 0.6558), (0.001767, 0.005035, 0.6192), (0.001767, 0.001794, 0.6192), (-0.003612, 0.00486, 0.6546), (-0.003612, 0.001969, 0.6546), (0.005507, 0.001629, 0.6472), (0.005507, -0.001612, 0.6472), (-0.00755, 0.001454, 0.6764), (-0.00755, -0.001437, 0.6764), (-0.009034, -0.001437, 0.7143), (-0.009034, 0.001454, 0.7143), (-0.009334, -0.001437, 0.6952), (-0.009334, 0.001454, 0.6952), (-0.01016, -0.001437, 0.7393), (-0.01016, 0.001454, 0.7393), (-0.0002987, 0.0008534, 0.6462), (0.000507, 0.001629, 0.6463), (0.000507, -0.001612, 0.6463), (-0.0002987, -0.0008362, 0.6462), (-0.01241, 0.0006787, 0.6739), (-0.01171, 0.001454, 0.6742), (-0.01171, -0.001437, 0.6742), (-0.01241, -0.0006614, 0.6739), (-0.01367, -0.001437, 0.7154), (-0.01438, -0.0006614, 0.7155), (-0.01438, 0.0006787, 0.7155), (-0.01367, 0.001454, 0.7154), (-0.01401, -0.001437, 0.6946), (-0.01476, -0.0006614, 0.6945), (-0.01476, 0.0006787, 0.6945), (-0.01401, 0.001454, 0.6946), (-0.01491, -0.001437, 0.7391), (-0.01563, -0.0006614, 0.739), (-0.01563, 0.0006787, 0.739), (-0.01491, 0.001454, 0.7391), (-0.01184, -0.001437, 0.7517), (-0.01355, -0.001437, 0.7523), (-0.01355, 0.001454, 0.7523), (-0.01184, 0.001454, 0.7517), (-0.01605, -0.0001533, 0.7512), (-0.01676, -0.0006614, 0.7493), (-0.01504, -0.001437, 0.7516), (-0.01615, -0.001437, 0.7496), (-0.01615, 0.001454, 0.7496), (-0.01504, 0.001454, 0.7516), (-0.01605, 0.0001705, 0.7512), (-0.01676, 0.0006787, 0.7493), (0.01679, -0.005006, 0.631), (0.004815, -0.004866, 0.6526), (0.002532, -0.005006, 0.6233), (-0.001772, -0.004866, 0.6516), (0.004815, 0.004878, 0.6526), (0.01679, 0.005017, 0.631), (-0.001772, 0.004878, 0.6516), (0.002532, 0.005017, 0.6233), (-0.08828, 0.02242, 0.1433), (-0.1392, 0.04517, 0.1074), (-0.1285, 0.03468, 0.07163), (-0.1897, 0.06457, 0.03582)], [], [(0, 2, 3, 1), (6, 7, 11, 10), (38, 39, 7, 6), (28, 29, 5, 4), (4, 7, 39, 28), (148, 42, 43, 149), (8, 9, 49, 48, 44, 46), (4, 5, 9, 8), (4, 8, 19, 17), (6, 10, 15, 13), (10, 11, 55, 54, 50, 52), (13, 15, 27, 25), (10, 9, 14, 15), (9, 5, 12, 14), (5, 6, 13, 12), (17, 19, 23, 21), (8, 11, 18, 19), (7, 4, 17, 16), (11, 7, 16, 18), (20, 21, 23, 22), (19, 18, 22, 23), (18, 16, 20, 22), (16, 17, 21, 20), (24, 25, 27, 26), (12, 13, 25, 24), (14, 12, 24, 26), (15, 14, 26, 27), (149, 33, 32, 148), (34, 33, 0, 1), (35, 32, 33, 34), (147, 31, 30, 146), (2, 0, 33, 149), (1, 3, 43, 34), (146, 30, 29, 28), (34, 43, 42, 35), (147, 41, 42, 148), (6, 5, 29, 38), (149, 43, 3, 2), (28, 39, 40, 146), (146, 40, 41, 147), (37, 30, 31, 36), (38, 29, 30, 37), (36, 31, 32, 35), (11, 8, 46, 45, 53, 55), (9, 10, 52, 51, 47, 49), (44, 45, 46), (47, 48, 49), (50, 51, 52), (53, 54, 55), (51, 50, 60, 61), (48, 47, 58, 59), (53, 45, 57, 62), (47, 51, 61, 58), (50, 54, 63, 60), (54, 53, 62, 63), (45, 44, 56, 57), (44, 48, 59, 56), (56, 59, 75, 76), (62, 64, 67, 63), (74, 73, 70, 69, 66, 65, 78, 77), (71, 61, 60, 68), (60, 63, 67, 68), (58, 61, 71, 72), (62, 57, 79, 64), (58, 72, 75, 59), (65, 66, 67, 64), (69, 70, 71, 68), (73, 74, 75, 72), (77, 78, 79, 76), (74, 77, 76, 75), (78, 65, 64, 79), (70, 73, 72, 71), (66, 69, 68, 67), (79, 57, 56, 76), (80, 82, 83, 81), (84, 85, 87, 86), (83, 87, 141, 139), (80, 81, 85, 84), (82, 80, 84, 86), (83, 82, 86, 87), (88, 90, 91, 89), (92, 93, 95, 94), (89, 91, 95, 93), (88, 89, 93, 92), (92, 94, 144, 145), (91, 90, 94, 95), (96, 98, 99, 97), (98, 96, 107, 111), (110, 113, 119, 120), (106, 109, 113, 110), (97, 99, 112, 108), (114, 100, 104, 122), (101, 117, 125, 105), (116, 115, 123, 124), (98, 111, 121, 103), (102, 103, 101, 100), (99, 98, 103, 102), (112, 99, 102, 118), (118, 102, 100, 114), (105, 125, 134, 135, 128, 129), (122, 133, 131, 123), (100, 101, 105, 104), (103, 121, 117, 101), (120, 119, 115, 116), (134, 125, 124, 137), (122, 104, 126, 127, 132, 133), (104, 105, 129, 126), (108, 112, 113, 109), (111, 107, 106, 110), (110, 120, 121, 111), (119, 113, 112, 118), (115, 119, 118, 114), (117, 121, 120, 116), (114, 122, 123, 115), (125, 117, 116, 124), (124, 123, 131, 137), (96, 97, 108, 109, 106, 107), (128, 127, 126, 129), (132, 130, 131, 133), (136, 135, 134, 137), (130, 136, 137, 131), (127, 128, 135, 136, 130, 132), (138, 139, 141, 140), (87, 85, 140, 141), (81, 83, 139, 138), (85, 81, 138, 140), (142, 143, 145, 144), (90, 88, 143, 142), (88, 92, 145, 143), (94, 90, 142, 144), (148, 32, 31, 147), (35, 42, 41, 36), (36, 41, 40, 37), (37, 40, 39, 38)])
me_plane_003.polygons.foreach_set('material_index', [1, 1, 2, 2, 2, 2, 1, 1, 1, 1, 1, 1, 1, 1, 1, 1, 1, 1, 1, 0, 1, 1, 1, 0, 1, 1, 1, 2, 2, 2, 2, 2, 2, 2, 2, 2, 2, 2, 2, 2, 2, 2, 2, 1, 1, 1, 1, 1, 1, 2, 2, 2, 2, 2, 2, 2, 2, 2, 2, 2, 2, 2, 2, 2, 2, 2, 2, 2, 2, 2, 2, 2, 2, 2, 1, 1, 1, 1, 1, 1, 1, 1, 1, 1, 1, 1, 2, 2, 2, 2, 2, 2, 2, 2, 2, 2, 2, 2, 2, 2, 2, 2, 2, 2, 2, 2, 2, 2, 2, 2, 2, 2, 2, 2, 2, 2, 2, 2, 2, 2, 2, 2, 0, 1, 1, 1, 0, 1, 1, 1, 2, 2, 2, 2])
me_plane_003.materials.append(mat_mainsurface)
me_plane_003.materials.append(mat_accentcolour)
me_plane_003.materials.append(mat_grip)
me_plane_003.use_remesh_preserve_volume = False
me_plane_003.use_remesh_preserve_attributes = False
me_plane_003.use_mirror_vertex_groups = False
me_plane_003.update()

# ---- objects
ob_rocketleg_002 = bpy.data.objects.new('RocketLeg.002', me_plane_011)
ob_rocketleg_001 = bpy.data.objects.new('RocketLeg.001', me_plane_010)
ob_rocketleg = bpy.data.objects.new('RocketLeg', me_plane_008)
ob_rocketengine_002 = bpy.data.objects.new('RocketEngine.002', me_plane_006)
ob_rocketengine_001 = bpy.data.objects.new('RocketEngine.001', me_plane_005)
ob_rocketengine = bpy.data.objects.new('RocketEngine', me_plane_004)
ob_chair = bpy.data.objects.new('Chair', me_cube_001)
ob_rocketboosters = bpy.data.objects.new('RocketBoosters', me_plane_001)
ob_rocketchassis = bpy.data.objects.new('RocketChassis', me_plane)
ob_hatch = bpy.data.objects.new('Hatch', me_plane_007)
ob_ladder = bpy.data.objects.new('Ladder', me_cylinder_001)
ob_cylinder = bpy.data.objects.new('Cylinder', me_cylinder)
ob_stick = bpy.data.objects.new('Stick', me_plane_003)

# ---- transforms, parenting, visibility, modifiers, constraints
ob_rocketleg_002.location = (-0.01279, -1.397e-09, 0.6291)
ob_rocketleg_002.rotation_euler = (0.0, -0.0, 4.189)
ob_rocketleg_002.lineart.crease_threshold = 0.0
ob_rocketleg_001.location = (-0.01279, -1.397e-09, 0.6291)
ob_rocketleg_001.rotation_euler = (0.0, -0.0, 2.094)
ob_rocketleg_001.lineart.crease_threshold = 0.0
ob_rocketleg.location = (-0.01279, -1.397e-09, 0.6291)
ob_rocketleg.lineart.crease_threshold = 0.0
ob_rocketengine_002.location = (-0.01279, -1.397e-09, 0.6291)
ob_rocketengine_002.rotation_euler = (0.0, -0.0, 4.189)
ob_rocketengine_002.lineart.crease_threshold = 0.0
ob_rocketengine_001.location = (-0.01279, -1.397e-09, 0.6291)
ob_rocketengine_001.rotation_euler = (0.0, -0.0, 2.094)
ob_rocketengine_001.lineart.crease_threshold = 0.0
ob_rocketengine.location = (-0.01279, -1.397e-09, 0.6291)
ob_rocketengine.lineart.crease_threshold = 0.0
ob_chair.location = (-0.0488, -0.001907, 3.635)
ob_chair.rotation_euler = (0.0, -0.0, -3.142)
ob_chair.scale = (0.2658, 0.2658, 0.2658)
ob_chair.lineart.crease_threshold = 0.0
ob_rocketboosters.location = (-0.01279, -1.397e-09, 0.6291)
ob_rocketboosters.lineart.crease_threshold = 0.0
ob_rocketchassis.location = (-0.01279, -1.397e-09, 0.6291)
ob_rocketchassis.lineart.crease_threshold = 0.0
ob_hatch.location = (-0.009496, -0.008096, 1.4)
ob_hatch.rotation_euler = (-3.142, -0.0, -1.571)
ob_hatch.scale = (0.336, 0.336, 0.336)
ob_hatch.lineart.crease_threshold = 0.0
ob_ladder.location = (-0.01259, -0.2114, 1.162)
ob_ladder.scale = (0.02732, 0.02732, 0.02732)
ob_ladder.lineart.crease_threshold = 0.0
ob_cylinder.location = (-0.1115, 0.06973, 0.9933)
ob_cylinder.lineart.crease_threshold = 0.0
ob_stick.location = (-0.1329, -0.002471, 3.512)
ob_stick.scale = (0.2979, 0.2979, 0.2979)
ob_stick.lineart.crease_threshold = 0.0

# ---- collection membership
col_collection_1.objects.link(ob_rocketleg_002)
col_collection_1.objects.link(ob_rocketleg_001)
col_collection_1.objects.link(ob_rocketleg)
col_collection_1.objects.link(ob_rocketengine_002)
col_collection_1.objects.link(ob_rocketengine_001)
col_collection_1.objects.link(ob_rocketengine)
col_collection_1.objects.link(ob_chair)
col_collection_1.objects.link(ob_rocketboosters)
col_collection_1.objects.link(ob_rocketchassis)
col_collection_10.objects.link(ob_hatch)
col_collection_10.objects.link(ob_ladder)
col_collection_10.objects.link(ob_cylinder)
col_collection_10.objects.link(ob_stick)

# ---- scene / render settings (as saved in the file)
scene.frame_start = 1; scene.frame_end = 250; scene.frame_set(1)
scene.render.engine = 'BLENDER_EEVEE_NEXT'
scene.render.resolution_percentage = 50
scene.render.dither_intensity = 0.0
scene.cycles.use_denoising = False
scene.cycles.samples = 128
scene.cycles.sampling_pattern = 'TABULATED_SOBOL'
scene.cycles.use_adaptive_sampling = False
scene.cycles.use_light_tree = False
scene.cycles.blur_glossy = 0.0
scene.cycles.sample_clamp_indirect = 0.0
scene.view_settings.view_transform = 'Standard'
bpy.context.view_layer.update()

# ---- added for rendering (the .blend has no active camera and no usable light): camera, sun
cam_auto = bpy.data.cameras.new('AutoCamera')
cam_auto.lens = 50.0
cam_auto.sensor_width = 36.0
cam_auto.clip_end = 1000.0
ob_auto_camera = bpy.data.objects.new('AutoCamera', cam_auto)
scene.collection.objects.link(ob_auto_camera)
ob_auto_camera.location = (4.96309, -5.96102, 6.97272)
ob_auto_camera.rotation_euler = (1.09748, -7.21219e-08, 0.694738)
scene.camera = ob_auto_camera
light_auto_sun = bpy.data.lights.new('AutoSun', 'SUN')
light_auto_sun.energy = 3.0
light_auto_sun.angle = 0.0523599
ob_auto_sun = bpy.data.objects.new('AutoSun', light_auto_sun)
scene.collection.objects.link(ob_auto_sun)
ob_auto_sun.rotation_euler = (0.872665, 0.174533, 0.523599)
bpy.context.view_layer.update()
